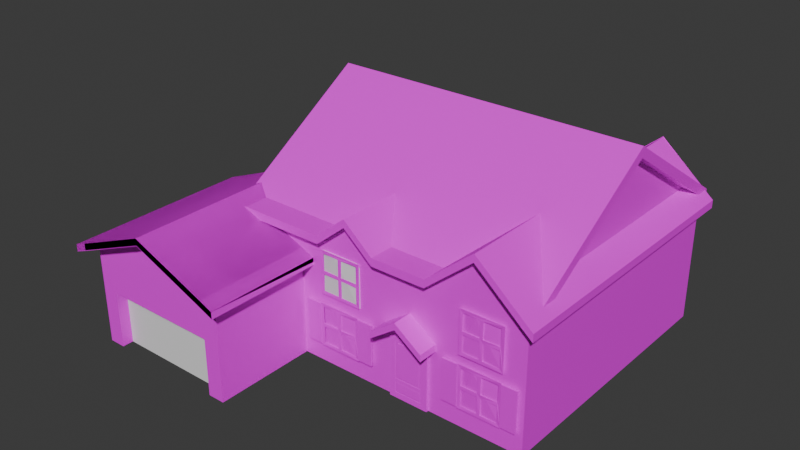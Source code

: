 # Source: NeighborHouseWAtlas_joined_.blend  (saved by Blender 4.0.36; exported with 4.5.12 LTS)
import bpy
from mathutils import Matrix  # noqa: F401  (used for matrix-valued properties, if any)

bpy.ops.wm.read_factory_settings(use_empty=True)
scene = bpy.context.scene
scene.name = 'Scene'

# ---- images (referenced by path relative to the original .blend; pixels are not part of the script)
import os
ASSET_DIR = os.environ.get("B2B_ASSET_DIR", "")  # directory of the original .blend (textures are referenced by path, not embedded)
HERE = os.path.dirname(os.path.abspath(__file__))  # packed textures are extracted next to this script under _unpacked/

def load_image(name, relpath, width, height, colorspace="sRGB"):
    """Load a texture the original file referenced (path relative to the .blend, or extracted next to this script)."""
    p = next((c for c in (os.path.join(HERE, relpath), os.path.join(ASSET_DIR, relpath)) if relpath and os.path.exists(c)), "")
    if p:
        img = bpy.data.images.load(p, check_existing=True)
        img.name = name
    else:  # same state as the original file: an image datablock whose file is absent (Cycles renders it pink)
        img = bpy.data.images.new(name, width, height)
        img.source = "FILE"
        img.filepath = "//" + (relpath or name)
    img.colorspace_settings.name = colorspace
    return img
img_textureatlas_png = load_image('TextureAtlas.png', 'TextureAtlas.png', 1024, 1024, 'sRGB')

# ---- materials (node trees are filled in below, after node groups)
mat_material_001 = bpy.data.materials.new('Material.001')
mat_material_001.use_transparent_shadow = False

# ---- material node trees
mat_material_001.use_nodes = True; mat_material_001.node_tree.nodes.clear()
_N = mat_material_001.node_tree.nodes; _L = mat_material_001.node_tree.links
n0 = _N.new('ShaderNodeBsdfPrincipled'); n0.name = 'Principled BSDF'; n0.location = (10, 300)
n0.inputs[3].default_value = 1.45
n1 = _N.new('ShaderNodeOutputMaterial'); n1.name = 'Material Output'; n1.location = (300, 300)
n2 = _N.new('ShaderNodeTexImage'); n2.name = 'Image Texture'; n2.location = (-280, 275)
n2.image = img_textureatlas_png
_L.new(n0.outputs[0], n1.inputs[0])
_L.new(n2.outputs[0], n0.inputs[0])
n1.is_active_output = True

# ---- world
world_world = bpy.data.worlds.new('World'); scene.world = world_world
world_world.use_nodes = True; world_world.node_tree.nodes.clear()
_N = world_world.node_tree.nodes; _L = world_world.node_tree.links
n0 = _N.new('ShaderNodeOutputWorld'); n0.name = 'World Output'; n0.location = (300, 300)
n1 = _N.new('ShaderNodeBackground'); n1.name = 'Background'; n1.location = (10, 300)
n1.inputs[0].default_value = (0.05088, 0.05088, 0.05088, 1.0)
_L.new(n1.outputs[0], n0.inputs[0])
n0.is_active_output = True
world_world.color = (0.05088, 0.05088, 0.05088)
world_world.use_sun_shadow = False
world_world.sun_shadow_jitter_overblur = 0.0

# ---- meshes
me_cube_010 = bpy.data.meshes.new('Cube.010')
me_cube_010.from_pydata([(-1.0, -0.3333, -1.0), (-1.0, 1.0, 1.0), (1.0, -1.0, -1.0), (-0.3333, -1.0, 1.0), (1.0, 1.0, -1.0), (1.0, 1.0, 1.0)], [], [(4, 0, 1, 5), (3, 0, 2), (1, 3, 5), (3, 1, 0), (2, 4, 5, 3), (4, 2, 0)])
_uv = me_cube_010.uv_layers.new(name='UVMap')
_uv.uv.foreach_set('vector', [0.375, 0.5, 0.375, 0.08333, 0.625, 0.25, 0.625, 0.5, 0.7917, 0.75, 0.375, 1.0, 0.375, 0.75, 0.875, 0.5, 0.7917, 0.75, 0.625, 0.5, 0.625, 0.0, 0.625, 0.25, 0.375, 0.08333, 0.375, 0.75, 0.375, 0.5, 0.625, 0.5, 0.7917, 0.75, 0.375, 0.5, 0.375, 0.75, 0.125, 0.6667])
me_cube_010.update()
me_cube_005 = bpy.data.meshes.new('Cube.005')
me_cube_005.from_pydata([(-1.0, -1.0, -1.0), (-1.0, -1.0, 1.0), (-1.0, 1.0, -1.0), (-1.0, 1.0, 1.0), (1.0, -1.0, -1.0), (1.0, -1.0, 1.0), (1.0, 1.0, -1.0), (1.0, 1.0, 1.0), (20.54, 2.117, 1.542), (20.54, 3.587, 3.436), (25.72, 1.381, 1.542), (22.27, 1.381, 3.436), (25.72, 3.587, 1.542), (25.72, 3.587, 3.436), (1.33, 1.083, -1.023), (1.33, 2.553, 0.9434), (6.267, 0.3473, -1.023), (2.976, 0.3473, 0.9434), (6.267, 2.553, -1.023), (6.267, 2.553, 0.9434), (25.95, 1.527, 1.464), (20.34, 1.527, 3.564), (20.34, 1.527, 1.464), (25.95, 1.527, 3.564), (20.77, 1.527, 2.433), (20.77, 1.127, 3.402), (20.77, 1.127, 1.626), (25.95, 0.7281, 3.564), (20.34, 0.7281, 1.464), (20.77, 1.527, 2.595), (23.36, 0.7281, 3.402), (22.93, 1.527, 1.626), (22.93, 1.527, 2.433), (22.93, 1.527, 2.595), (22.93, 1.527, 3.402), (20.34, 0.7281, 3.564), (23.36, 1.527, 1.626), (23.36, 1.527, 2.595), (23.36, 1.527, 3.402), (25.95, 0.7281, 1.464), (25.52, 1.527, 2.433), (20.77, 0.7281, 2.433), (20.77, 0.7281, 2.595), (22.93, 0.7281, 1.626), (22.93, 0.7281, 2.433), (22.93, 0.7281, 2.595), (22.93, 0.7281, 3.402), (23.36, 0.7281, 1.626), (23.36, 1.127, 2.433), (23.36, 0.7281, 2.595), (25.52, 1.169, 1.626), (25.52, 0.7281, 2.433), (25.52, 1.127, 2.595), (25.52, 1.166, 3.402), (6.622, 2.063, 1.464), (1.006, 2.063, 3.564), (1.006, 2.063, 1.464), (6.622, 2.063, 3.564), (1.438, 2.063, 2.433), (1.438, 1.664, 3.402), (1.438, 1.664, 1.626), (6.622, 1.264, 3.564), (1.006, 1.264, 1.464), (1.438, 2.063, 2.595), (4.03, 1.264, 3.402), (3.598, 2.063, 1.626), (3.598, 2.063, 2.433), (3.598, 2.063, 2.595), (3.598, 2.063, 3.402), (1.006, 1.264, 3.564), (4.03, 2.063, 1.626), (4.03, 2.063, 2.595), (4.03, 2.063, 3.402), (6.622, 1.264, 1.464), (6.19, 2.063, 2.433), (1.438, 1.264, 2.433), (1.438, 1.264, 2.595), (3.598, 1.264, 1.626), (3.598, 1.264, 2.433), (3.598, 1.264, 2.595), (3.598, 1.264, 3.402), (4.03, 1.264, 1.626), (4.03, 1.664, 2.433), (4.03, 1.264, 2.595), (6.19, 1.705, 1.626), (6.19, 1.264, 2.433), (6.19, 1.664, 2.595), (6.19, 1.702, 3.402), (6.622, 0.2497, -1.065), (1.006, 0.2497, 1.035), (1.006, 0.2497, -1.065), (6.622, 0.2497, 1.035), (1.438, 0.2497, -0.09583), (1.438, -0.1497, 0.8733), (1.438, -0.1496, -0.9034), (6.622, -0.549, 1.035), (1.006, -0.549, -1.065), (1.438, 0.2497, 0.06569), (4.03, -0.549, 0.8733), (3.598, 0.2497, -0.9034), (3.598, 0.2497, -0.09583), (3.598, 0.2497, 0.06569), (3.598, 0.2497, 0.8733), (1.006, -0.549, 1.035), (4.03, 0.2497, -0.9034), (4.03, 0.2497, 0.06569), (4.03, 0.2497, 0.8733), (6.622, -0.549, -1.065), (6.19, 0.2497, -0.09583), (1.438, -0.549, -0.09583), (1.438, -0.549, 0.06569), (3.598, -0.549, -0.9034), (3.598, -0.549, -0.09583), (3.598, -0.549, 0.06569), (3.598, -0.549, 0.8733), (4.03, -0.549, -0.9034), (4.03, -0.1496, -0.09583), (4.03, -0.549, 0.06569), (6.19, -0.1083, -0.9034), (6.19, -0.549, -0.09583), (6.19, -0.1497, 0.06569), (6.19, -0.111, 0.8733), (25.91, 1.559, -1.065), (20.29, 1.559, 1.035), (20.29, 1.559, -1.065), (25.91, 1.559, 1.035), (20.72, 1.559, -0.09583), (20.72, 1.159, 0.8733), (20.72, 1.159, -0.9034), (25.91, 0.7601, 1.035), (20.29, 0.7601, -1.065), (20.72, 1.559, 0.06569), (23.31, 0.7601, 0.8733), (22.88, 1.559, -0.9034), (22.88, 1.559, -0.09583), (22.88, 1.559, 0.06569), (22.88, 1.559, 0.8733), (20.29, 0.7601, 1.035), (23.31, 1.559, -0.9034), (23.31, 1.559, 0.06569), (23.31, 1.559, 0.8733), (25.91, 0.7601, -1.065), (25.47, 1.559, -0.09583), (20.72, 0.7601, -0.09583), (20.72, 0.7601, 0.06569), (22.88, 0.7601, -0.9034), (22.88, 0.7601, -0.09583), (22.88, 0.7601, 0.06569), (22.88, 0.7601, 0.8733), (23.31, 0.7601, -0.9034), (23.31, 1.159, -0.09583), (23.31, 0.7601, 0.06569), (25.47, 1.201, -0.9034), (25.47, 0.7601, -0.09583), (25.47, 1.159, 0.06569), (25.47, 1.198, 0.8733), (20.44, 2.392, -0.9514), (20.44, 3.863, 0.8716), (25.72, 1.656, -0.9514), (22.2, 1.656, 0.8716), (25.72, 3.863, -0.9514), (25.72, 3.863, 0.8716), (18.28, 0.3091, -1.0), (18.28, 0.3091, 1.0), (18.28, 2.309, -1.0), (18.28, 2.309, 1.0), (20.28, 0.3091, -1.0), (20.28, 0.3091, 1.0), (20.28, 2.309, -1.0), (20.28, 2.309, 1.0), (6.55, -1.0, -1.0), (6.55, -1.0, 1.0), (6.55, 1.0, -1.0), (6.55, 1.0, 1.0), (8.55, -1.0, -1.0), (8.55, -1.0, 1.0), (8.55, 1.0, -1.0), (8.55, 1.0, 1.0), (25.83, 0.3091, -1.0), (25.83, 0.3091, 1.0), (25.83, 2.309, -1.0), (25.83, 2.309, 1.0), (27.83, 0.3091, -1.0), (27.83, 0.3091, 1.0), (27.83, 2.309, -1.0), (27.83, 2.309, 1.0), (-11.77, -6.226, 4.37), (-11.77, 313.6, 4.37), (22.54, 313.6, 6.298), (1.46, -6.226, 4.37), (9.304, 313.6, 4.37), (16.42, 313.6, 4.37), (22.54, -6.226, 6.298), (16.42, -6.226, 4.37), (9.304, -6.226, 4.37), (5.483, 313.6, 5.603), (5.483, -6.226, 5.603), (1.46, 313.6, 4.37), (22.54, 313.6, 6.298), (22.54, -6.226, 6.298), (22.54, 313.6, 6.298), (22.54, -6.226, 6.298), (22.54, 313.6, 6.298), (22.54, -6.226, 6.298), (22.54, 313.6, 6.298), (22.54, -6.226, 6.298), (22.54, 313.6, 6.298), (22.54, -6.226, 6.298), (22.54, 313.6, 6.298), (22.54, -6.226, 6.298), (22.54, 313.6, 6.298), (29.79, 313.0, 4.003), (29.79, -6.851, 4.003), (22.54, -6.226, 6.298), (-11.19, 316.8, 4.185), (27.3, 316.8, 4.185), (-11.19, 21.31, 4.185), (27.3, 21.31, 4.185), (27.3, 169.4, 8.384), (-11.19, 169.4, 8.384), (-12.53, 316.8, 3.86), (-12.53, 316.8, 4.372), (28.64, 316.8, 3.86), (28.64, 316.8, 4.372), (-12.53, 21.31, 3.86), (-12.53, 21.31, 4.372), (28.64, 21.31, 3.86), (28.64, 21.31, 4.372), (28.64, 169.4, 8.058), (28.64, 169.4, 8.571), (-12.53, 169.4, 8.058), (-12.53, 169.4, 8.571), (-11.77, 3.752, -2.002), (-11.77, 3.752, 3.992), (-11.77, 303.7, -2.002), (-11.77, 303.7, 3.992), (28.55, 3.752, -2.002), (28.55, 3.752, 3.992), (28.55, 303.7, -2.002), (28.55, 303.7, 3.992), (16.41, 303.7, -2.002), (16.41, 303.7, 3.992), (16.41, 3.752, -2.002), (16.41, 3.752, 3.992), (22.54, 303.7, 5.92), (22.54, 3.752, -2.002), (22.54, 303.7, -2.002), (22.54, 3.752, 5.92), (9.302, 303.7, -2.002), (9.302, 3.752, 3.992), (9.302, 303.7, 3.992), (9.302, 3.752, -2.002), (5.481, 303.7, -2.002), (5.481, 3.752, 5.225), (5.481, 303.7, 5.225), (5.481, 3.752, -2.002), (1.459, 303.7, -2.002), (1.459, 3.752, 3.992), (1.459, 303.7, 3.992), (1.459, 3.752, -2.002), (-21.78, -123.9, 2.87), (-21.78, 79.12, 2.87), (-2.088, -123.9, 2.87), (-2.088, 79.12, 2.87), (-11.93, 79.12, 4.362), (-11.93, -123.9, 4.362), (-21.78, -123.9, 3.195), (-21.78, 79.12, 3.195), (-2.088, 79.12, 3.195), (-2.088, -123.9, 3.195), (-11.93, 79.12, 4.687), (-11.93, -123.9, 4.687), (-2.088, 79.12, 2.87), (-2.088, -123.9, 2.87), (-2.088, 79.12, 3.195), (-2.088, -123.9, 3.195), (-21.78, -123.9, 2.87), (-21.78, 79.12, 2.87), (-21.78, -123.9, 3.195), (-21.78, 79.12, 3.195), (-2.088, 79.12, 2.87), (-2.088, -123.9, 2.87), (-2.088, 79.12, 3.195), (-2.088, -123.9, 3.195), (-21.78, -123.9, 2.87), (-21.78, 79.12, 2.87), (-21.78, -123.9, 3.195), (-21.78, 79.12, 3.195), (-21.78, -123.9, 2.87), (-21.78, 79.12, 2.87), (-21.78, -123.9, 3.195), (-21.78, 79.12, 3.195), (-23.63, -122.6, 2.581), (-23.63, 80.47, 2.581), (-23.63, -122.6, 2.907), (-23.63, 80.47, 2.907), (-0.4206, 79.12, 2.606), (-0.4206, -123.9, 2.606), (-0.4206, 79.12, 2.931), (-0.4206, -123.9, 2.931), (-21.78, -123.9, 2.87), (-21.78, 79.12, 2.87), (-2.088, 79.12, 2.87), (-2.088, -123.9, 2.87), (-11.93, -123.9, 4.338), (-11.93, -123.9, 4.687), (-21.78, -123.9, 3.195), (-21.78, 79.12, 3.195), (-2.088, 79.12, 3.195), (-2.088, -123.9, 3.195), (-11.93, 79.12, 4.687), (-2.088, 79.12, 2.87), (-2.088, -123.9, 2.87), (-2.088, 79.12, 3.195), (-2.088, -123.9, 3.195), (-21.78, -123.9, 2.87), (-21.78, 79.12, 2.87), (-21.78, -123.9, 3.195), (-21.78, 79.12, 3.195), (-2.088, 79.12, 2.87), (-2.088, -123.9, 2.87), (-2.088, 79.12, 3.195), (-2.088, -123.9, 3.195), (-21.78, -123.9, 2.87), (-21.78, 79.12, 2.87), (-21.78, -123.9, 3.195), (-21.78, 79.12, 3.195), (-21.78, -123.9, 2.87), (-21.78, 79.12, 2.87), (-21.78, -123.9, 3.195), (-21.78, 79.12, 3.195), (-23.63, -122.6, 2.581), (-23.63, -122.6, 2.907), (-23.63, 80.47, 2.907), (-0.4206, 79.12, 2.606), (-0.4206, 79.12, 2.931), (-0.4206, -123.9, 2.931), (-21.78, 79.12, 2.846), (-2.088, 79.12, 2.846), (-2.088, -123.9, 2.846), (-21.78, -123.9, 2.846), (-11.93, 79.12, 4.338), (-2.088, 79.12, 2.846), (-2.088, -123.9, 2.846), (-21.78, -123.9, 2.846), (-21.78, 79.12, 2.846), (-23.64, -122.6, 2.558), (-23.64, 80.47, 2.558), (-0.4211, 79.12, 2.582), (-0.421, -123.9, 2.582), (-21.78, -108.2, -2.009), (-21.78, -108.2, 2.878), (-21.78, 63.34, -2.009), (-21.78, 63.34, 2.878), (-2.088, -108.2, -2.009), (-2.088, -108.2, 2.878), (-2.088, 63.34, -2.009), (-2.088, 63.34, 2.878), (-21.78, -108.2, 0.7463), (-21.78, 63.34, 0.7463), (-2.088, 63.34, 0.7463), (-2.088, -108.2, 0.7463), (-11.93, 63.34, -2.009), (-11.93, 63.34, 4.37), (-11.93, -108.2, 4.37), (-11.93, -108.2, 0.7463), (-11.93, 63.34, 0.7463), (-19.63, 63.34, -2.009), (-19.63, -108.2, 3.204), (-19.63, -108.2, 0.7463), (-19.63, 63.34, 3.204), (-19.63, -108.2, -2.009), (-19.63, 63.34, 0.7463), (-4.28, 63.34, 3.21), (-4.28, -108.2, -2.009), (-4.28, 63.34, 0.7463), (-4.28, -108.2, 3.21), (-4.28, -108.2, 0.7463), (-19.63, -96.13, -2.009), (-4.28, -96.13, 0.7463), (-11.93, -96.13, 0.7463), (-19.63, -96.13, 0.7463), (-4.28, -96.13, -2.009), (10.12, -18.24, 1.145), (10.12, 17.84, 1.145), (17.15, -18.24, 1.145), (17.15, 17.84, 1.145), (13.64, 17.84, 2.08), (13.64, -18.24, 2.08), (10.89, -18.24, 1.349), (10.89, 17.84, 1.349), (16.37, 17.84, 1.353), (16.37, -18.24, 1.353), (10.12, -18.24, 1.349), (10.12, 17.84, 1.349), (16.37, 17.84, 1.557), (17.15, 17.84, 1.349), (17.15, -18.24, 1.349), (10.89, -18.24, 1.553), (10.89, 17.84, 1.553), (13.64, 17.84, 2.284), (16.37, -18.24, 1.557), (13.64, -18.24, 2.284), (17.15, 17.84, 1.145), (17.15, -18.24, 1.145), (17.15, 17.84, 1.349), (17.15, -18.24, 1.349), (10.12, -18.24, 1.02), (10.12, 17.84, 1.02), (16.37, 17.84, 1.228), (17.15, 17.84, 1.02), (17.15, -18.24, 1.02), (10.89, -18.24, 1.224), (10.89, 17.84, 1.224), (13.64, 17.84, 1.955), (16.37, -18.24, 1.228), (13.64, -18.24, 1.955), (15.06, -0.5751, -0.7099), (15.06, -0.5751, 0.1413), (15.06, -8.835, -0.7099), (15.06, -8.835, 0.1413), (12.58, -0.5751, -0.7099), (12.58, -0.5751, 0.1413), (12.58, -8.835, -0.7099), (12.58, -8.835, 0.1413), (11.11, 3.266, -1.996), (16.27, 3.266, 0.9664), (16.27, 3.266, 0.9664), (15.06, 4.369, -0.7099), (15.06, 4.369, 0.1413), (15.06, 12.63, -0.7099), (15.06, 12.63, 0.1413), (12.58, 4.369, -0.7099), (12.58, 4.369, 0.1413), (12.58, 12.63, -0.7099), (12.58, 12.63, 0.1413), (11.11, 3.266, 0.9664), (16.27, 3.266, -1.996), (11.11, 3.266, -1.996), (11.89, 3.062, -1.63), (11.89, 3.062, -1.707), (15.45, 3.062, -1.63), (15.45, 3.062, -1.707), (12.16, 3.062, -1.707), (11.89, 3.062, -1.272), (15.45, 3.062, -1.272), (11.89, 3.062, -1.189), (15.45, 3.062, -1.189), (12.16, 3.062, -1.189), (11.89, 3.062, -0.9435), (11.89, 3.062, -1.032), (15.45, 3.062, -0.9435), (15.45, 3.062, -1.032), (12.16, 3.062, -1.032), (11.89, 3.062, 0.7071), (15.45, 3.062, 0.7071), (12.16, 3.206, -0.9432), (12.16, 3.062, 0.7839), (11.89, 3.062, 0.7839), (15.45, 3.062, 0.7839), (12.16, 3.062, 0.7071), (15.2, 3.062, -1.707), (15.2, 3.196, -1.631), (15.2, 3.062, -1.189), (15.2, 3.062, -1.032), (15.2, 3.196, -0.9436), (15.2, 3.062, 0.7839), (12.16, 3.206, -1.63), (12.16, 3.196, -1.271), (12.17, 3.237, 0.7052), (15.19, 3.206, -1.272), (15.19, 3.206, 0.7069), (11.89, 3.062, -1.707), (11.87, 3.231, -1.713), (15.45, 3.062, -1.707), (11.89, 3.062, -1.63), (15.45, 3.062, -1.63), (11.89, 3.062, -1.272), (11.87, 3.231, -1.183), (15.45, 3.062, -1.272), (11.89, 3.062, -1.189), (15.45, 3.062, -1.189), (11.89, 3.062, -1.032), (11.87, 3.231, -1.038), (15.45, 3.062, -1.032), (11.89, 3.062, -0.9435), (15.45, 3.062, -0.9435), (11.89, 3.062, 0.7839), (15.45, 3.062, 0.7839), (11.89, 3.062, 0.7071), (11.87, 3.232, 0.7899), (15.45, 3.062, 0.7071), (12.16, 3.062, -1.707), (12.16, 3.062, -1.189), (12.16, 3.062, -1.032), (12.16, 3.062, 0.7839), (15.47, 3.232, -1.713), (15.2, 3.062, -1.707), (15.2, 3.062, -1.189), (15.47, 3.231, -1.183), (15.47, 3.231, -1.038), (15.2, 3.062, -1.032), (15.2, 3.062, 0.7839), (15.47, 3.231, 0.79), (11.11, 3.266, 0.9664), (16.27, 3.266, -1.996), (16.27, 0.7466, -1.996), (11.11, 0.7466, 0.9664), (15.06, 4.588, -0.7099), (15.06, 4.588, 0.1413), (15.06, 12.85, -0.7099), (15.06, 12.85, 0.1413), (12.58, 4.588, -0.7099), (12.58, 4.588, 0.1413), (12.58, 12.85, -0.7099), (12.58, 12.85, 0.1413), (11.11, 0.7466, -1.996), (16.27, 0.7466, 0.9664), (16.27, 0.7467, 0.9664), (15.06, -0.3557, -0.7099), (15.06, -0.3557, 0.1413), (15.06, -8.615, -0.7099), (15.06, -8.615, 0.1413), (12.58, -0.3557, -0.7099), (12.58, -0.3557, 0.1413), (12.58, -8.615, -0.7099), (12.58, -8.615, 0.1413), (11.11, 0.7467, 0.9664), (11.11, 0.7466, -1.996), (16.27, 0.7467, -1.996), (11.89, 0.9505, -1.63), (11.89, 0.9505, -1.707), (15.45, 0.9505, -1.63), (15.45, 0.9505, -1.707), (12.16, 0.9505, -1.707), (11.89, 0.9505, -1.272), (15.45, 0.9505, -1.272), (11.89, 0.9505, -1.189), (15.45, 0.9505, -1.189), (12.16, 0.9505, -1.189), (11.89, 0.9505, -0.9435), (11.89, 0.9505, -1.032), (15.45, 0.9505, -0.9435), (15.45, 0.9505, -1.032), (12.16, 0.9505, -1.032), (11.89, 0.9505, 0.7071), (15.45, 0.9505, 0.7071), (12.16, 0.8073, -0.9432), (12.16, 0.9505, 0.7839), (11.89, 0.9505, 0.7839), (15.45, 0.9505, 0.7839), (12.16, 0.9505, 0.7071), (15.2, 0.9505, -1.707), (15.2, 0.8164, -1.631), (15.2, 0.9505, -1.189), (15.2, 0.9505, -1.032), (15.2, 0.9505, -0.9435), (15.2, 0.9505, 0.7839), (12.16, 0.8073, -1.63), (12.16, 0.8164, -1.271), (12.17, 0.7757, 0.7052), (15.19, 0.8073, -1.272), (15.19, 0.7757, -0.9415), (15.19, 0.8073, 0.7069), (11.89, 0.9505, -1.707), (11.87, 0.7822, -1.713), (15.45, 0.9505, -1.707), (11.89, 0.9505, -1.63), (15.45, 0.9505, -1.63), (11.89, 0.9505, -1.272), (11.87, 0.7814, -1.183), (15.45, 0.9505, -1.272), (11.89, 0.9505, -1.189), (15.45, 0.9505, -1.189), (11.89, 0.9505, -1.032), (11.87, 0.7815, -1.038), (15.45, 0.9505, -1.032), (11.89, 0.9505, -0.9435), (15.45, 0.9505, -0.9435), (11.89, 0.9505, 0.7839), (15.45, 0.9505, 0.7839), (11.89, 0.9505, 0.7071), (11.87, 0.7813, 0.7899), (15.45, 0.9505, 0.7071), (12.16, 0.9505, -1.707), (12.16, 0.9505, -1.189), (12.16, 0.9505, -1.032), (12.16, 0.9505, 0.7839), (15.47, 0.7806, -1.713), (15.2, 0.9505, -1.707), (15.2, 0.9505, -1.189), (15.47, 0.7822, -1.183), (15.47, 0.7814, -1.038), (15.2, 0.9505, -1.032), (15.2, 0.9505, 0.7839), (15.47, 0.7822, 0.79), (-12.53, 316.8, 3.86), (-12.53, 316.8, 4.372), (28.64, 316.8, 3.86), (28.64, 316.8, 4.372), (-12.53, 21.31, 3.86), (-12.53, 21.31, 4.372), (28.64, 21.31, 3.86), (28.64, 21.31, 4.372), (28.64, 169.4, 8.058), (28.64, 169.4, 8.571), (-12.53, 169.4, 8.058), (-12.53, 169.4, 8.571), (-11.77, -6.717, 4.01), (-11.77, 313.2, 4.01), (16.41, 313.2, 4.01), (16.41, -6.717, 4.01), (22.54, 313.2, 5.938), (22.54, -6.717, 5.938), (9.302, -6.717, 4.01), (9.302, 313.2, 4.01), (5.481, -6.717, 5.243), (5.481, 313.2, 5.243), (1.459, -6.717, 4.01), (1.459, 313.2, 4.01), (-11.77, -6.717, 4.398), (-11.77, 313.2, 4.398), (22.54, 313.2, 6.326), (1.46, -6.717, 4.398), (9.304, 313.2, 4.398), (16.42, 313.2, 4.398), (22.54, -6.717, 6.326), (16.42, -6.717, 4.398), (9.304, -6.717, 4.398), (5.483, 313.2, 5.631), (5.483, -6.717, 5.631), (1.46, 313.2, 4.398), (22.54, 313.2, 5.808), (22.54, -6.717, 5.808), (22.54, 313.2, 6.326), (22.54, -6.717, 6.326), (22.54, 313.2, 5.808), (22.54, -6.717, 5.808), (22.54, 313.2, 6.326), (22.54, -6.717, 6.326), (22.54, 313.2, 5.808), (22.54, -6.717, 5.808), (22.54, 313.2, 6.326), (22.54, -6.717, 6.326), (22.54, 313.2, 5.808), (22.54, -6.717, 5.808), (22.54, 313.2, 6.326), (22.54, -6.717, 6.326), (22.54, 313.2, 5.808), (22.54, -6.717, 5.938), (22.54, 313.2, 6.326), (22.54, -6.717, 6.326), (22.54, 313.2, 5.938), (28.55, -6.717, 4.01), (22.54, 313.2, 6.326), (22.54, -6.717, 6.326), (23.76, 313.3, 5.539), (29.77, 313.3, 3.611), (29.77, -6.586, 3.611), (23.76, -6.586, 5.539), (29.77, 313.3, 3.999), (23.76, 313.3, 5.927), (29.77, -6.586, 3.999), (23.76, -6.586, 5.927)], [], [(0, 1, 3, 2), (2, 3, 7, 6), (6, 7, 5, 4), (4, 5, 1, 0), (2, 6, 4, 0), (7, 3, 1, 5), (12, 8, 9, 13), (11, 8, 10), (9, 11, 13), (11, 9, 8), (10, 12, 13, 11), (12, 10, 8), (18, 14, 15, 19), (17, 14, 16), (15, 17, 19), (17, 15, 14), (16, 18, 19, 17), (18, 16, 14), (21, 34, 25), (23, 53, 38), (23, 27, 20), (20, 28, 22), (26, 43, 31), (29, 45, 33), (39, 52, 51), (39, 51, 50), (44, 45, 41), (39, 47, 28), (53, 27, 30), (30, 27, 46), (46, 27, 25), (21, 29, 24), (40, 20, 50), (52, 20, 40), (53, 20, 52), (25, 42, 29), (21, 27, 23), (38, 34, 21, 23), (48, 47, 36), (53, 30, 38), (50, 51, 40), (22, 35, 21), (40, 48, 37, 52), (20, 39, 28), (20, 27, 39), (34, 46, 25), (36, 50, 20), (53, 52, 39, 27), (20, 22, 31, 36), (42, 25, 35), (35, 41, 42), (36, 31, 32, 48), (48, 32, 33, 37), (37, 33, 34, 38), (35, 28, 26, 41), (46, 45, 49, 30), (41, 45, 42), (28, 43, 26), (45, 44, 48, 49), (44, 43, 47, 48), (32, 24, 29, 33), (49, 48, 51, 52), (28, 47, 43), (26, 31, 22), (44, 32, 31, 43), (39, 50, 47), (25, 27, 35), (22, 24, 26), (22, 21, 24), (21, 25, 29), (53, 23, 20), (29, 42, 45), (24, 41, 26), (46, 34, 33, 45), (21, 35, 27), (36, 47, 50), (49, 37, 38, 30), (40, 51, 48), (37, 49, 52), (41, 24, 32, 44), (22, 28, 35), (55, 68, 59), (57, 87, 72), (57, 61, 54), (54, 62, 56), (60, 77, 65), (63, 79, 67), (73, 86, 85), (73, 85, 84), (78, 79, 75), (73, 81, 62), (87, 61, 64), (64, 61, 80), (80, 61, 59), (55, 63, 58), (74, 54, 84), (86, 54, 74), (87, 54, 86), (59, 76, 63), (55, 61, 57), (72, 68, 55, 57), (82, 81, 70), (87, 64, 72), (84, 85, 74), (56, 69, 55), (74, 82, 71, 86), (54, 73, 62), (54, 61, 73), (68, 80, 59), (70, 84, 54), (87, 86, 73, 61), (54, 56, 65, 70), (76, 59, 69), (69, 75, 76), (70, 65, 66, 82), (82, 66, 67, 71), (71, 67, 68, 72), (69, 62, 60, 75), (80, 79, 83, 64), (75, 79, 76), (62, 77, 60), (79, 78, 82, 83), (78, 77, 81, 82), (66, 58, 63, 67), (83, 82, 85, 86), (62, 81, 77), (60, 65, 56), (78, 66, 65, 77), (73, 84, 81), (59, 61, 69), (56, 58, 60), (56, 55, 58), (55, 59, 63), (87, 57, 54), (63, 76, 79), (58, 75, 60), (80, 68, 67, 79), (55, 69, 61), (70, 81, 84), (83, 71, 72, 64), (74, 85, 82), (71, 83, 86), (75, 58, 66, 78), (56, 62, 69), (89, 102, 93), (91, 121, 106), (91, 95, 88), (88, 96, 90), (94, 111, 99), (97, 113, 101), (107, 120, 119), (107, 119, 118), (112, 113, 109), (107, 115, 96), (121, 95, 98), (98, 95, 114), (114, 95, 93), (89, 97, 92), (108, 88, 118), (120, 88, 108), (121, 88, 120), (93, 110, 97), (89, 95, 91), (106, 102, 89, 91), (116, 115, 104), (121, 98, 106), (118, 119, 108), (90, 103, 89), (108, 116, 105, 120), (88, 107, 96), (88, 95, 107), (102, 114, 93), (104, 118, 88), (121, 120, 107, 95), (88, 90, 99, 104), (110, 93, 103), (103, 109, 110), (104, 99, 100, 116), (116, 100, 101, 105), (105, 101, 102, 106), (103, 96, 94, 109), (114, 113, 117, 98), (109, 113, 110), (96, 111, 94), (113, 112, 116, 117), (112, 111, 115, 116), (100, 92, 97, 101), (117, 116, 119, 120), (96, 115, 111), (94, 99, 90), (112, 100, 99, 111), (107, 118, 115), (93, 95, 103), (90, 92, 94), (90, 89, 92), (89, 93, 97), (121, 91, 88), (97, 110, 113), (92, 109, 94), (114, 102, 101, 113), (89, 103, 95), (104, 115, 118), (117, 105, 106, 98), (108, 119, 116), (105, 117, 120), (109, 92, 100, 112), (90, 96, 103), (123, 136, 127), (125, 155, 140), (125, 129, 122), (122, 130, 124), (128, 145, 133), (131, 147, 135), (141, 154, 153), (141, 153, 152), (146, 147, 143), (141, 149, 130), (155, 129, 132), (132, 129, 148), (148, 129, 127), (123, 131, 126), (142, 122, 152), (154, 122, 142), (155, 122, 154), (127, 144, 131), (123, 129, 125), (140, 136, 123, 125), (150, 149, 138), (155, 132, 140), (152, 153, 142), (124, 137, 123), (142, 150, 139, 154), (122, 141, 130), (122, 129, 141), (136, 148, 127), (138, 152, 122), (155, 154, 141, 129), (122, 124, 133, 138), (144, 127, 137), (137, 143, 144), (138, 133, 134, 150), (150, 134, 135, 139), (139, 135, 136, 140), (137, 130, 128, 143), (148, 147, 151, 132), (143, 147, 144), (130, 145, 128), (147, 146, 150, 151), (146, 145, 149, 150), (134, 126, 131, 135), (151, 150, 153, 154), (130, 149, 145), (128, 133, 124), (146, 134, 133, 145), (141, 152, 149), (127, 129, 137), (124, 126, 128), (124, 123, 126), (123, 127, 131), (155, 125, 122), (131, 144, 147), (126, 143, 128), (148, 136, 135, 147), (123, 137, 129), (138, 149, 152), (151, 139, 140, 132), (142, 153, 150), (139, 151, 154), (143, 126, 134, 146), (124, 130, 137), (160, 156, 157, 161), (159, 156, 158), (157, 159, 161), (159, 157, 156), (158, 160, 161, 159), (160, 158, 156), (162, 163, 165, 164), (164, 165, 169, 168), (168, 169, 167, 166), (166, 167, 163, 162), (164, 168, 166, 162), (169, 165, 163, 167), (170, 171, 173, 172), (172, 173, 177, 176), (176, 177, 175, 174), (174, 175, 171, 170), (172, 176, 174, 170), (177, 173, 171, 175), (178, 179, 181, 180), (180, 181, 185, 184), (184, 185, 183, 182), (182, 183, 179, 178), (180, 184, 182, 178), (185, 181, 179, 183), (197, 187, 186, 189), (188, 191, 193, 192), (191, 190, 194, 193), (190, 195, 196, 194), (195, 197, 189, 196), (198, 199, 201, 200), (188, 192, 199, 198), (211, 210, 213, 212), (200, 201, 203, 202), (204, 205, 207, 206), (202, 203, 205, 204), (206, 207, 209, 208), (208, 209, 213, 210), (214, 216, 219), (215, 218, 217), (228, 226, 224, 230), (229, 223, 221, 231), (227, 229, 231, 225), (222, 228, 230, 220), (232, 233, 235, 234), (246, 244, 239, 238), (238, 239, 237, 236), (259, 257, 233, 232), (245, 247, 243, 242), (248, 250, 241, 240), (236, 237, 247, 245), (240, 241, 244, 246), (252, 254, 250, 248), (242, 243, 249, 251), (256, 258, 254, 252), (251, 249, 253, 255), (234, 235, 258, 256), (255, 253, 257, 259), (263, 274, 268), (266, 279, 267), (274, 283, 275), (269, 273, 262), (268, 275, 269), (262, 272, 263), (279, 285, 277), (261, 276, 260), (267, 277, 261), (275, 281, 273), (273, 280, 272), (260, 278, 266), (272, 282, 274), (285, 288, 284), (278, 287, 279), (276, 286, 278), (277, 284, 276), (287, 289, 285), (286, 291, 287), (284, 290, 286), (302, 313, 311), (306, 318, 317), (269, 262, 265, 271), (313, 322, 321), (309, 312, 314), (308, 314, 313), (303, 311, 312), (318, 324, 326), (301, 315, 316), (307, 316, 318), (314, 320, 322), (312, 319, 320), (300, 317, 315), (311, 321, 319), (324, 327, 328), (317, 326, 325), (315, 325, 323), (316, 323, 324), (326, 328, 330), (325, 330, 329), (323, 329, 327), (300, 340, 304), (347, 346, 331), (349, 348, 334), (302, 338, 341), (267, 270, 271, 266), (270, 268, 269, 271), (265, 260, 266, 271), (267, 261, 264, 270), (264, 263, 268, 270), (263, 272, 274), (264, 261, 260, 265), (266, 278, 279), (264, 265, 262, 263), (283, 282, 298, 299), (274, 282, 283), (269, 275, 273), (268, 274, 275), (262, 273, 272), (279, 287, 285), (289, 291, 295, 293), (261, 277, 276), (267, 279, 277), (275, 283, 281), (273, 281, 280), (260, 276, 278), (272, 280, 282), (285, 289, 288), (278, 286, 287), (276, 284, 286), (277, 285, 284), (292, 293, 295, 294), (287, 291, 289), (286, 290, 291), (284, 288, 290), (291, 290, 294, 295), (294, 290, 288, 292), (292, 288, 289, 293), (296, 297, 299, 298), (281, 283, 299, 297), (280, 281, 297, 296), (298, 282, 280, 296), (309, 305, 304, 303), (305, 310, 307, 306), (309, 308, 310, 305), (306, 300, 304, 305), (307, 310, 341, 301), (308, 302, 341, 310), (302, 308, 313), (335, 321, 322, 336), (306, 307, 318), (347, 328, 345), (303, 304, 339), (313, 314, 322), (309, 303, 312), (308, 309, 314), (303, 302, 311), (318, 316, 324), (333, 330, 328, 347), (301, 300, 315), (307, 301, 316), (314, 312, 320), (312, 311, 319), (300, 306, 317), (311, 313, 321), (324, 323, 327), (317, 318, 326), (315, 317, 325), (316, 315, 323), (333, 347, 331, 332), (326, 324, 328), (325, 326, 330), (323, 325, 329), (332, 329, 330, 333), (332, 331, 327, 329), (336, 349, 334, 335), (336, 322, 320, 349), (335, 334, 319, 321), (304, 340, 337, 341), (338, 339, 304, 341), (346, 347, 345, 344), (349, 343, 342, 348), (345, 328, 327, 344), (349, 320, 343), (344, 327, 331, 346), (340, 300, 301, 337), (342, 319, 334, 348), (343, 320, 319, 342), (301, 341, 337), (338, 302, 303, 339), (358, 351, 353, 359), (360, 357, 355, 361), (369, 368, 351, 358), (371, 369, 358, 350), (356, 360, 361, 354), (350, 358, 359, 352), (367, 372, 366, 362), (365, 369, 381, 380), (377, 376, 364, 365), (372, 370, 363, 366), (359, 353, 370, 372), (352, 359, 372, 367), (365, 364, 368, 369), (361, 355, 376, 377), (354, 361, 377, 374), (366, 363, 373, 375), (374, 377, 379, 382), (369, 371, 378, 381), (377, 365, 380, 379), (392, 385, 397, 401), (391, 387, 400, 395), (388, 392, 401, 402), (389, 388, 402, 398), (399, 394, 393, 398), (395, 400, 402, 401), (400, 399, 398, 402), (396, 395, 401, 397), (387, 390, 399, 400), (383, 389, 398, 393), (390, 384, 394, 399), (386, 396, 405, 403), (386, 391, 395, 396), (384, 383, 393, 394), (386, 385, 411, 410), (392, 388, 416, 415), (404, 403, 405, 406), (397, 385, 404, 406), (396, 397, 406, 405), (385, 386, 403, 404), (407, 408, 413, 414, 416, 412), (409, 410, 411, 415, 416, 414), (389, 383, 407, 412), (387, 391, 409, 414), (383, 384, 408, 407), (388, 389, 412, 416), (390, 387, 414, 413), (385, 392, 415, 411), (391, 386, 410, 409), (384, 390, 413, 408), (474, 441, 476), (475, 440, 472), (497, 442, 474), (472, 443, 492), (480, 444, 477), (460, 471, 469), (476, 445, 479), (438, 483, 478), (495, 458, 487), (479, 447, 481), (481, 463, 498), (493, 446, 480), (501, 452, 484), (485, 450, 482), (482, 453, 494), (488, 466, 502), (487, 454, 489), (486, 455, 491), (438, 478, 473), (484, 451, 486), (502, 457, 495), (494, 464, 501), (477, 439, 475), (498, 448, 493), (489, 449, 485), (492, 461, 497), (490, 436, 503), (491, 459, 488), (496, 474, 476), (473, 472, 492), (481, 499, 479), (500, 484, 486), (483, 482, 494), (488, 503, 491), (474, 496, 497), (484, 500, 501), (566, 532, 533), (567, 531, 530), (589, 533, 552), (564, 534, 531), (572, 535, 537), (563, 551, 560), (568, 536, 532), (575, 528, 570), (587, 549, 548), (571, 538, 536), (573, 554, 538), (585, 537, 539), (593, 543, 555), (577, 541, 540), (574, 544, 541), (580, 557, 550), (579, 545, 549), (578, 546, 542), (570, 528, 565), (576, 542, 543), (594, 548, 557), (586, 555, 544), (569, 530, 535), (590, 539, 554), (581, 540, 545), (584, 552, 534), (527, 582, 595), (583, 550, 546), (547, 556, 562), (565, 564, 567), (566, 588, 568), (564, 565, 584), (570, 572, 585), (575, 574, 577), (576, 592, 578), (574, 575, 586), (582, 579, 587), (507, 425, 516), (506, 426, 517), (474, 442, 441), (475, 439, 440), (497, 461, 442), (472, 440, 443), (480, 446, 444), (476, 441, 445), (495, 457, 458), (479, 445, 447), (481, 447, 463), (493, 448, 446), (501, 464, 452), (485, 449, 450), (482, 450, 453), (488, 459, 466), (496, 499, 437), (487, 458, 454), (486, 451, 455), (456, 460, 469), (484, 452, 451), (502, 466, 457), (494, 453, 464), (477, 444, 439), (498, 463, 448), (503, 436, 427), (500, 499, 478, 483), (490, 483, 438, 436), (499, 500, 437), (467, 443, 440, 439), (427, 437, 500, 503), (468, 467, 439, 444), (448, 468, 444, 446), (456, 453, 450, 449), (457, 460, 454, 458), (460, 456, 449, 454), (466, 471, 460, 457), (465, 464, 453, 456), (463, 470, 468, 448), (462, 461, 443, 467), (441, 442, 461, 462), (445, 441, 462, 470), (447, 445, 470, 463), (451, 452, 464, 465), (459, 455, 471, 466), (455, 451, 465, 471), (496, 437, 438, 473), (489, 454, 449), (492, 443, 461), (491, 455, 459), (470, 462, 467, 468), (471, 465, 456, 469), (473, 478, 477, 475), (473, 475, 472), (476, 479, 499, 496), (483, 490, 489, 485), (480, 477, 478), (478, 493, 480), (483, 485, 482), (500, 486, 491, 503), (492, 497, 496, 473), (490, 495, 487), (487, 489, 490), (478, 499, 498, 493), (494, 501, 500, 483), (490, 503, 502, 495), (570, 591, 592, 575), (481, 498, 499), (488, 502, 503), (425, 507, 504), (426, 506, 505), (566, 568, 532), (567, 564, 531), (589, 566, 533), (564, 584, 534), (572, 569, 535), (568, 571, 536), (587, 579, 549), (571, 573, 538), (573, 590, 554), (585, 572, 537), (593, 576, 543), (577, 574, 541), (574, 586, 544), (580, 594, 557), (518, 591, 588), (579, 581, 545), (578, 583, 546), (560, 551, 547), (576, 578, 542), (594, 587, 548), (586, 593, 555), (569, 567, 530), (590, 585, 539), (518, 527, 595), (529, 518, 588), (518, 595, 592), (528, 575, 582, 527), (518, 592, 591), (531, 534, 558, 530), (562, 556, 563), (530, 558, 559, 535), (535, 559, 539, 537), (541, 544, 547, 540), (545, 551, 548, 549), (540, 547, 551, 545), (551, 563, 557, 548), (544, 555, 556, 547), (559, 561, 554, 539), (534, 552, 553, 558), (552, 533, 532, 553), (553, 532, 536, 561), (561, 536, 538, 554), (555, 543, 542, 556), (563, 546, 550, 557), (556, 542, 546, 563), (528, 529, 588, 565), (581, 577, 540), (584, 589, 552), (583, 580, 550), (558, 553, 561, 559), (547, 562, 563, 560), (569, 570, 565, 567), (591, 571, 568, 588), (577, 581, 582, 575), (570, 569, 572), (573, 571, 591), (595, 583, 578, 592), (588, 589, 584, 565), (582, 581, 579), (580, 583, 595), (590, 591, 570, 585), (592, 593, 586, 575), (594, 595, 582, 587), (506, 516, 425, 505), (566, 589, 588), (591, 590, 573), (576, 593, 592), (595, 594, 580), (507, 517, 426, 504), (596, 597, 599, 598), (604, 605, 603, 602), (602, 603, 601, 600), (606, 607, 597, 596), (600, 601, 607, 606), (598, 599, 605, 604), (616, 614, 628, 630), (614, 611, 627, 628), (610, 615, 624, 625), (612, 610, 625, 622), (612, 622, 634, 632), (608, 618, 623, 620), (611, 613, 626, 627), (615, 617, 629, 624), (618, 616, 630, 623), (617, 619, 631, 629), (619, 609, 621, 631), (609, 608, 620, 621), (626, 613, 633, 635), (636, 638, 642, 640), (635, 633, 637, 639), (632, 634, 638, 636), (640, 642, 646, 644), (643, 641, 645, 647), (639, 637, 641, 643), (613, 611, 610, 612), (615, 610, 611, 614), (617, 615, 614, 616), (619, 617, 616, 618), (608, 609, 619, 618), (647, 645, 649, 651), (644, 646, 650, 648), (652, 654, 661, 656), (648, 650, 654, 652), (657, 656, 661, 660), (658, 657, 660, 662), (659, 658, 662, 663), (651, 649, 659, 663, 655), (657, 658, 653, 659, 649, 652, 656)])
_uv = me_cube_005.uv_layers.new(name='UVMap')
_uv.uv.foreach_set('vector', [0.79, 0.4055, 0.7944, 0.4055, 0.7944, 0.4099, 0.79, 0.4099, 0.79, 0.4099, 0.7944, 0.4099, 0.7944, 0.4143, 0.79, 0.4143, 0.79, 0.4143, 0.7944, 0.4143, 0.7944, 0.4187, 0.79, 0.4187, 0.7859, 0.4254, 0.7859, 0.4036, 0.7985, 0.4035, 0.7985, 0.4253, 0.7857, 0.4143, 0.79, 0.4143, 0.79, 0.4187, 0.7857, 0.4187, 0.7944, 0.4143, 0.7988, 0.4143, 0.7988, 0.4187, 0.7944, 0.4187, 0.7652, 0.4397, 0.7652, 0.4338, 0.7688, 0.4362, 0.7688, 0.4397, 0.7711, 0.4433, 0.7652, 0.4468, 0.7652, 0.4433, 0.7723, 0.4397, 0.7711, 0.4433, 0.7688, 0.4397, 0.7688, 0.4326, 0.7688, 0.4362, 0.7652, 0.4338, 0.7652, 0.4433, 0.7652, 0.4397, 0.7688, 0.4397, 0.7711, 0.4433, 0.7652, 0.4397, 0.7652, 0.4433, 0.7617, 0.4421, 0.7647, 0.4536, 0.7647, 0.4472, 0.7685, 0.4498, 0.7685, 0.4536, 0.771, 0.4573, 0.7647, 0.4611, 0.7647, 0.4573, 0.7723, 0.4536, 0.771, 0.4573, 0.7685, 0.4536, 0.7685, 0.446, 0.7685, 0.4498, 0.7647, 0.4472, 0.7647, 0.4573, 0.7647, 0.4536, 0.7685, 0.4536, 0.771, 0.4573, 0.7647, 0.4536, 0.7647, 0.4573, 0.7609, 0.4561, 0.7848, 0.4577, 0.7909, 0.4567, 0.7858, 0.4567, 0.798, 0.4577, 0.797, 0.4567, 0.7919, 0.4567, 0.798, 0.4577, 0.798, 0.4577, 0.798, 0.4445, 0.798, 0.4445, 0.7848, 0.4445, 0.7848, 0.4445, 0.7858, 0.4455, 0.7909, 0.4455, 0.7909, 0.4455, 0.7858, 0.4516, 0.7909, 0.4516, 0.7909, 0.4516, 0.798, 0.4445, 0.797, 0.4516, 0.797, 0.4506, 0.798, 0.4445, 0.797, 0.4506, 0.797, 0.4455, 0.7909, 0.4506, 0.7909, 0.4516, 0.7858, 0.4506, 0.798, 0.4445, 0.7919, 0.4455, 0.7848, 0.4445, 0.797, 0.4567, 0.798, 0.4577, 0.7919, 0.4567, 0.7919, 0.4567, 0.798, 0.4577, 0.7909, 0.4567, 0.7909, 0.4567, 0.798, 0.4577, 0.7858, 0.4567, 0.7848, 0.4577, 0.7858, 0.4516, 0.7858, 0.4506, 0.797, 0.4506, 0.798, 0.4445, 0.797, 0.4455, 0.797, 0.4516, 0.798, 0.4445, 0.797, 0.4506, 0.797, 0.4567, 0.798, 0.4445, 0.797, 0.4516, 0.7858, 0.4567, 0.7858, 0.4516, 0.7858, 0.4516, 0.7848, 0.4577, 0.798, 0.4577, 0.798, 0.4577, 0.7919, 0.4567, 0.7909, 0.4567, 0.7848, 0.4577, 0.798, 0.4577, 0.7919, 0.4506, 0.7919, 0.4455, 0.7919, 0.4455, 0.797, 0.4567, 0.7919, 0.4567, 0.7919, 0.4567, 0.797, 0.4455, 0.797, 0.4506, 0.797, 0.4506, 0.7848, 0.4445, 0.7848, 0.4577, 0.7848, 0.4577, 0.797, 0.4506, 0.7919, 0.4506, 0.7919, 0.4516, 0.797, 0.4516, 0.798, 0.4445, 0.798, 0.4445, 0.7848, 0.4445, 0.798, 0.4445, 0.798, 0.4577, 0.798, 0.4445, 0.7909, 0.4567, 0.7909, 0.4567, 0.7858, 0.4567, 0.7919, 0.4455, 0.797, 0.4455, 0.798, 0.4445, 0.797, 0.4567, 0.797, 0.4516, 0.798, 0.4445, 0.798, 0.4577, 0.798, 0.4445, 0.7848, 0.4445, 0.7909, 0.4455, 0.7919, 0.4455, 0.7858, 0.4516, 0.7858, 0.4567, 0.7848, 0.4577, 0.7848, 0.4577, 0.7858, 0.4506, 0.7858, 0.4516, 0.7919, 0.4455, 0.7909, 0.4455, 0.7909, 0.4506, 0.7919, 0.4506, 0.7919, 0.4506, 0.7909, 0.4506, 0.7909, 0.4516, 0.7919, 0.4516, 0.7919, 0.4516, 0.7909, 0.4516, 0.7909, 0.4567, 0.7919, 0.4567, 0.7848, 0.4577, 0.7848, 0.4445, 0.7858, 0.4455, 0.7858, 0.4506, 0.7909, 0.4567, 0.7909, 0.4516, 0.7919, 0.4516, 0.7919, 0.4567, 0.7858, 0.4506, 0.7909, 0.4516, 0.7858, 0.4516, 0.7848, 0.4445, 0.7909, 0.4455, 0.7858, 0.4455, 0.7909, 0.4516, 0.7909, 0.4506, 0.7919, 0.4506, 0.7919, 0.4516, 0.7909, 0.4506, 0.7909, 0.4455, 0.7919, 0.4455, 0.7919, 0.4506, 0.7909, 0.4506, 0.7858, 0.4506, 0.7858, 0.4516, 0.7909, 0.4516, 0.7919, 0.4516, 0.7919, 0.4506, 0.797, 0.4506, 0.797, 0.4516, 0.7848, 0.4445, 0.7919, 0.4455, 0.7909, 0.4455, 0.7858, 0.4455, 0.7909, 0.4455, 0.7848, 0.4445, 0.7909, 0.4506, 0.7909, 0.4506, 0.7909, 0.4455, 0.7909, 0.4455, 0.798, 0.4445, 0.797, 0.4455, 0.7919, 0.4455, 0.7858, 0.4567, 0.798, 0.4577, 0.7848, 0.4577, 0.7848, 0.4445, 0.7858, 0.4506, 0.7858, 0.4455, 0.7848, 0.4445, 0.7848, 0.4577, 0.7858, 0.4506, 0.7848, 0.4577, 0.7858, 0.4567, 0.7858, 0.4516, 0.797, 0.4567, 0.798, 0.4577, 0.798, 0.4445, 0.7858, 0.4516, 0.7858, 0.4516, 0.7909, 0.4516, 0.7858, 0.4506, 0.7858, 0.4506, 0.7858, 0.4455, 0.7909, 0.4567, 0.7909, 0.4567, 0.7909, 0.4516, 0.7909, 0.4516, 0.7848, 0.4577, 0.7848, 0.4577, 0.798, 0.4577, 0.7919, 0.4455, 0.7919, 0.4455, 0.797, 0.4455, 0.7919, 0.4516, 0.7919, 0.4516, 0.7919, 0.4567, 0.7919, 0.4567, 0.797, 0.4506, 0.797, 0.4506, 0.7919, 0.4506, 0.7919, 0.4516, 0.7919, 0.4516, 0.797, 0.4516, 0.7858, 0.4506, 0.7858, 0.4506, 0.7909, 0.4506, 0.7909, 0.4506, 0.7848, 0.4445, 0.7848, 0.4445, 0.7848, 0.4577, 0.7848, 0.4636, 0.7931, 0.4622, 0.7862, 0.4622, 0.8028, 0.4636, 0.8014, 0.4622, 0.7945, 0.4622, 0.8028, 0.4636, 0.8028, 0.4636, 0.8028, 0.4456, 0.8028, 0.4456, 0.7848, 0.4456, 0.7848, 0.4456, 0.7862, 0.447, 0.7931, 0.447, 0.7931, 0.447, 0.7862, 0.4553, 0.7931, 0.4553, 0.7931, 0.4553, 0.8028, 0.4456, 0.8014, 0.4553, 0.8014, 0.4539, 0.8028, 0.4456, 0.8014, 0.4539, 0.8014, 0.447, 0.7931, 0.4539, 0.7931, 0.4553, 0.7862, 0.4539, 0.8028, 0.4456, 0.7945, 0.447, 0.7848, 0.4456, 0.8014, 0.4622, 0.8028, 0.4636, 0.7945, 0.4622, 0.7945, 0.4622, 0.8028, 0.4636, 0.7931, 0.4622, 0.7931, 0.4622, 0.8028, 0.4636, 0.7862, 0.4622, 0.7848, 0.4636, 0.7862, 0.4553, 0.7862, 0.4539, 0.8014, 0.4539, 0.8028, 0.4456, 0.8014, 0.447, 0.8014, 0.4553, 0.8028, 0.4456, 0.8014, 0.4539, 0.8014, 0.4622, 0.8028, 0.4456, 0.8014, 0.4553, 0.7862, 0.4622, 0.7862, 0.4553, 0.7862, 0.4553, 0.7848, 0.4636, 0.8028, 0.4636, 0.8028, 0.4636, 0.7945, 0.4622, 0.7931, 0.4622, 0.7848, 0.4636, 0.8028, 0.4636, 0.7945, 0.4539, 0.7945, 0.447, 0.7945, 0.447, 0.8014, 0.4622, 0.7945, 0.4622, 0.7945, 0.4622, 0.8014, 0.447, 0.8014, 0.4539, 0.8014, 0.4539, 0.7848, 0.4456, 0.7848, 0.4636, 0.7848, 0.4636, 0.8014, 0.4539, 0.7945, 0.4539, 0.7945, 0.4553, 0.8014, 0.4553, 0.8028, 0.4456, 0.8028, 0.4456, 0.7848, 0.4456, 0.8028, 0.4456, 0.8028, 0.4636, 0.8028, 0.4456, 0.7931, 0.4622, 0.7931, 0.4622, 0.7862, 0.4622, 0.7945, 0.447, 0.8014, 0.447, 0.8028, 0.4456, 0.8014, 0.4622, 0.8014, 0.4553, 0.8028, 0.4456, 0.8028, 0.4636, 0.8028, 0.4456, 0.7848, 0.4456, 0.7931, 0.447, 0.7945, 0.447, 0.7862, 0.4553, 0.7862, 0.4622, 0.7848, 0.4636, 0.7848, 0.4636, 0.7862, 0.4539, 0.7862, 0.4553, 0.7945, 0.447, 0.7931, 0.447, 0.7931, 0.4539, 0.7945, 0.4539, 0.7945, 0.4539, 0.7931, 0.4539, 0.7931, 0.4553, 0.7945, 0.4553, 0.7945, 0.4553, 0.7931, 0.4553, 0.7931, 0.4622, 0.7945, 0.4622, 0.7848, 0.4636, 0.7848, 0.4456, 0.7862, 0.447, 0.7862, 0.4539, 0.7931, 0.4622, 0.7931, 0.4553, 0.7945, 0.4553, 0.7945, 0.4622, 0.7862, 0.4539, 0.7931, 0.4553, 0.7862, 0.4553, 0.7848, 0.4456, 0.7931, 0.447, 0.7862, 0.447, 0.7931, 0.4553, 0.7931, 0.4539, 0.7945, 0.4539, 0.7945, 0.4553, 0.7931, 0.4539, 0.7931, 0.447, 0.7945, 0.447, 0.7945, 0.4539, 0.7931, 0.4539, 0.7862, 0.4539, 0.7862, 0.4553, 0.7931, 0.4553, 0.7945, 0.4553, 0.7945, 0.4539, 0.8014, 0.4539, 0.8014, 0.4553, 0.7848, 0.4456, 0.7945, 0.447, 0.7931, 0.447, 0.7862, 0.447, 0.7931, 0.447, 0.7848, 0.4456, 0.7931, 0.4539, 0.7931, 0.4539, 0.7931, 0.447, 0.7931, 0.447, 0.8028, 0.4456, 0.8014, 0.447, 0.7945, 0.447, 0.7862, 0.4622, 0.8028, 0.4636, 0.7848, 0.4636, 0.7848, 0.4456, 0.7862, 0.4539, 0.7862, 0.447, 0.7848, 0.4456, 0.7848, 0.4636, 0.7862, 0.4539, 0.7848, 0.4636, 0.7862, 0.4622, 0.7862, 0.4553, 0.8014, 0.4622, 0.8028, 0.4636, 0.8028, 0.4456, 0.7862, 0.4553, 0.7862, 0.4553, 0.7931, 0.4553, 0.7862, 0.4539, 0.7862, 0.4539, 0.7862, 0.447, 0.7931, 0.4622, 0.7931, 0.4622, 0.7931, 0.4553, 0.7931, 0.4553, 0.7848, 0.4636, 0.7848, 0.4636, 0.8028, 0.4636, 0.7945, 0.447, 0.7945, 0.447, 0.8014, 0.447, 0.7945, 0.4553, 0.7945, 0.4553, 0.7945, 0.4622, 0.7945, 0.4622, 0.8014, 0.4539, 0.8014, 0.4539, 0.7945, 0.4539, 0.7945, 0.4553, 0.7945, 0.4553, 0.8014, 0.4553, 0.7862, 0.4539, 0.7862, 0.4539, 0.7931, 0.4539, 0.7931, 0.4539, 0.7848, 0.4456, 0.7848, 0.4456, 0.7848, 0.4636, 0.7838, 0.4511, 0.7916, 0.4498, 0.7851, 0.4498, 0.8006, 0.4511, 0.7993, 0.4498, 0.7929, 0.4498, 0.8006, 0.4511, 0.8006, 0.4511, 0.8006, 0.4342, 0.8006, 0.4342, 0.7838, 0.4342, 0.7838, 0.4342, 0.7851, 0.4355, 0.7916, 0.4355, 0.7916, 0.4355, 0.7851, 0.4433, 0.7916, 0.4433, 0.7916, 0.4433, 0.8006, 0.4342, 0.7993, 0.4433, 0.7993, 0.442, 0.8006, 0.4342, 0.7993, 0.442, 0.7993, 0.4355, 0.7916, 0.442, 0.7916, 0.4433, 0.7851, 0.442, 0.8006, 0.4342, 0.7929, 0.4355, 0.7838, 0.4342, 0.7993, 0.4498, 0.8006, 0.4511, 0.7929, 0.4498, 0.7929, 0.4498, 0.8006, 0.4511, 0.7916, 0.4498, 0.7916, 0.4498, 0.8006, 0.4511, 0.7851, 0.4498, 0.7838, 0.4511, 0.7851, 0.4433, 0.7851, 0.442, 0.7993, 0.442, 0.8006, 0.4342, 0.7993, 0.4355, 0.7993, 0.4433, 0.8006, 0.4342, 0.7993, 0.442, 0.7993, 0.4498, 0.8006, 0.4342, 0.7993, 0.4433, 0.7851, 0.4498, 0.7851, 0.4433, 0.7851, 0.4433, 0.7838, 0.4511, 0.8006, 0.4511, 0.8006, 0.4511, 0.7929, 0.4498, 0.7916, 0.4498, 0.7838, 0.4511, 0.8006, 0.4511, 0.7929, 0.442, 0.7929, 0.4355, 0.7929, 0.4355, 0.7993, 0.4498, 0.7929, 0.4498, 0.7929, 0.4498, 0.7993, 0.4355, 0.7993, 0.442, 0.7993, 0.442, 0.7838, 0.4342, 0.7838, 0.4511, 0.7838, 0.4511, 0.7993, 0.442, 0.7929, 0.442, 0.7929, 0.4433, 0.7993, 0.4433, 0.8006, 0.4342, 0.8006, 0.4342, 0.7838, 0.4342, 0.8006, 0.4342, 0.8006, 0.4511, 0.8006, 0.4342, 0.7916, 0.4498, 0.7916, 0.4498, 0.7851, 0.4498, 0.7929, 0.4355, 0.7993, 0.4355, 0.8006, 0.4342, 0.7993, 0.4498, 0.7993, 0.4433, 0.8006, 0.4342, 0.8006, 0.4511, 0.8006, 0.4342, 0.7838, 0.4342, 0.7916, 0.4355, 0.7929, 0.4355, 0.7851, 0.4433, 0.7851, 0.4498, 0.7838, 0.4511, 0.7838, 0.4511, 0.7851, 0.442, 0.7851, 0.4433, 0.7929, 0.4355, 0.7916, 0.4355, 0.7916, 0.442, 0.7929, 0.442, 0.7929, 0.442, 0.7916, 0.442, 0.7916, 0.4433, 0.7929, 0.4433, 0.7929, 0.4433, 0.7916, 0.4433, 0.7916, 0.4498, 0.7929, 0.4498, 0.7838, 0.4511, 0.7838, 0.4342, 0.7851, 0.4355, 0.7851, 0.442, 0.7916, 0.4498, 0.7916, 0.4433, 0.7929, 0.4433, 0.7929, 0.4498, 0.7851, 0.442, 0.7916, 0.4433, 0.7851, 0.4433, 0.7838, 0.4342, 0.7916, 0.4355, 0.7851, 0.4355, 0.7916, 0.4433, 0.7916, 0.442, 0.7929, 0.442, 0.7929, 0.4433, 0.7916, 0.442, 0.7916, 0.4355, 0.7929, 0.4355, 0.7929, 0.442, 0.7916, 0.442, 0.7851, 0.442, 0.7851, 0.4433, 0.7916, 0.4433, 0.7929, 0.4433, 0.7929, 0.442, 0.7993, 0.442, 0.7993, 0.4433, 0.7838, 0.4342, 0.7929, 0.4355, 0.7916, 0.4355, 0.7851, 0.4355, 0.7916, 0.4355, 0.7838, 0.4342, 0.7916, 0.442, 0.7916, 0.442, 0.7916, 0.4355, 0.7916, 0.4355, 0.8006, 0.4342, 0.7993, 0.4355, 0.7929, 0.4355, 0.7851, 0.4498, 0.8006, 0.4511, 0.7838, 0.4511, 0.7838, 0.4342, 0.7851, 0.442, 0.7851, 0.4355, 0.7838, 0.4342, 0.7838, 0.4511, 0.7851, 0.442, 0.7838, 0.4511, 0.7851, 0.4498, 0.7851, 0.4433, 0.7993, 0.4498, 0.8006, 0.4511, 0.8006, 0.4342, 0.7851, 0.4433, 0.7851, 0.4433, 0.7916, 0.4433, 0.7851, 0.442, 0.7851, 0.442, 0.7851, 0.4355, 0.7916, 0.4498, 0.7916, 0.4498, 0.7916, 0.4433, 0.7916, 0.4433, 0.7838, 0.4511, 0.7838, 0.4511, 0.8006, 0.4511, 0.7929, 0.4355, 0.7929, 0.4355, 0.7993, 0.4355, 0.7929, 0.4433, 0.7929, 0.4433, 0.7929, 0.4498, 0.7929, 0.4498, 0.7993, 0.442, 0.7993, 0.442, 0.7929, 0.442, 0.7929, 0.4433, 0.7929, 0.4433, 0.7993, 0.4433, 0.7851, 0.442, 0.7851, 0.442, 0.7916, 0.442, 0.7916, 0.442, 0.7838, 0.4342, 0.7838, 0.4342, 0.7838, 0.4511, 0.7879, 0.4268, 0.7942, 0.4257, 0.789, 0.4257, 0.8014, 0.4268, 0.8004, 0.4257, 0.7952, 0.4257, 0.8014, 0.4268, 0.8014, 0.4268, 0.8014, 0.4133, 0.8014, 0.4133, 0.7879, 0.4133, 0.7879, 0.4133, 0.789, 0.4143, 0.7942, 0.4143, 0.7942, 0.4143, 0.789, 0.4205, 0.7942, 0.4205, 0.7942, 0.4205, 0.8014, 0.4133, 0.8004, 0.4205, 0.8004, 0.4195, 0.8014, 0.4133, 0.8004, 0.4195, 0.8004, 0.4143, 0.7942, 0.4195, 0.7942, 0.4205, 0.789, 0.4195, 0.8014, 0.4133, 0.7952, 0.4143, 0.7879, 0.4133, 0.8004, 0.4257, 0.8014, 0.4268, 0.7952, 0.4257, 0.7952, 0.4257, 0.8014, 0.4268, 0.7942, 0.4257, 0.7942, 0.4257, 0.8014, 0.4268, 0.789, 0.4257, 0.7879, 0.4268, 0.789, 0.4205, 0.789, 0.4195, 0.8004, 0.4195, 0.8014, 0.4133, 0.8004, 0.4143, 0.8004, 0.4205, 0.8014, 0.4133, 0.8004, 0.4195, 0.8004, 0.4257, 0.8014, 0.4133, 0.8004, 0.4205, 0.789, 0.4257, 0.789, 0.4205, 0.789, 0.4205, 0.7879, 0.4268, 0.8014, 0.4268, 0.8014, 0.4268, 0.7952, 0.4257, 0.7942, 0.4257, 0.7879, 0.4268, 0.8014, 0.4268, 0.7952, 0.4195, 0.7952, 0.4143, 0.7952, 0.4143, 0.8004, 0.4257, 0.7952, 0.4257, 0.7952, 0.4257, 0.8004, 0.4143, 0.8004, 0.4195, 0.8004, 0.4195, 0.7879, 0.4133, 0.7879, 0.4268, 0.7879, 0.4268, 0.8004, 0.4195, 0.7952, 0.4195, 0.7952, 0.4205, 0.8004, 0.4205, 0.8014, 0.4133, 0.8014, 0.4133, 0.7879, 0.4133, 0.8014, 0.4133, 0.8014, 0.4268, 0.8014, 0.4133, 0.7942, 0.4257, 0.7942, 0.4257, 0.789, 0.4257, 0.7952, 0.4143, 0.8004, 0.4143, 0.8014, 0.4133, 0.8004, 0.4257, 0.8004, 0.4205, 0.8014, 0.4133, 0.8014, 0.4268, 0.8014, 0.4133, 0.7879, 0.4133, 0.7942, 0.4143, 0.7952, 0.4143, 0.789, 0.4205, 0.789, 0.4257, 0.7879, 0.4268, 0.7879, 0.4268, 0.789, 0.4195, 0.789, 0.4205, 0.7952, 0.4143, 0.7942, 0.4143, 0.7942, 0.4195, 0.7952, 0.4195, 0.7952, 0.4195, 0.7942, 0.4195, 0.7942, 0.4205, 0.7952, 0.4205, 0.7952, 0.4205, 0.7942, 0.4205, 0.7942, 0.4257, 0.7952, 0.4257, 0.7879, 0.4268, 0.7879, 0.4133, 0.789, 0.4143, 0.789, 0.4195, 0.7942, 0.4257, 0.7942, 0.4205, 0.7952, 0.4205, 0.7952, 0.4257, 0.789, 0.4195, 0.7942, 0.4205, 0.789, 0.4205, 0.7879, 0.4133, 0.7942, 0.4143, 0.789, 0.4143, 0.7942, 0.4205, 0.7942, 0.4195, 0.7952, 0.4195, 0.7952, 0.4205, 0.7942, 0.4195, 0.7942, 0.4143, 0.7952, 0.4143, 0.7952, 0.4195, 0.7942, 0.4195, 0.789, 0.4195, 0.789, 0.4205, 0.7942, 0.4205, 0.7952, 0.4205, 0.7952, 0.4195, 0.8004, 0.4195, 0.8004, 0.4205, 0.7879, 0.4133, 0.7952, 0.4143, 0.7942, 0.4143, 0.789, 0.4143, 0.7942, 0.4143, 0.7879, 0.4133, 0.7942, 0.4195, 0.7942, 0.4195, 0.7942, 0.4143, 0.7942, 0.4143, 0.8014, 0.4133, 0.8004, 0.4143, 0.7952, 0.4143, 0.789, 0.4257, 0.8014, 0.4268, 0.7879, 0.4268, 0.7879, 0.4133, 0.789, 0.4195, 0.789, 0.4143, 0.7879, 0.4133, 0.7879, 0.4268, 0.789, 0.4195, 0.7879, 0.4268, 0.789, 0.4257, 0.789, 0.4205, 0.8004, 0.4257, 0.8014, 0.4268, 0.8014, 0.4133, 0.789, 0.4205, 0.789, 0.4205, 0.7942, 0.4205, 0.789, 0.4195, 0.789, 0.4195, 0.789, 0.4143, 0.7942, 0.4257, 0.7942, 0.4257, 0.7942, 0.4205, 0.7942, 0.4205, 0.7879, 0.4268, 0.7879, 0.4268, 0.8014, 0.4268, 0.7952, 0.4143, 0.7952, 0.4143, 0.8004, 0.4143, 0.7952, 0.4205, 0.7952, 0.4205, 0.7952, 0.4257, 0.7952, 0.4257, 0.8004, 0.4195, 0.8004, 0.4195, 0.7952, 0.4195, 0.7952, 0.4205, 0.7952, 0.4205, 0.8004, 0.4205, 0.789, 0.4195, 0.789, 0.4195, 0.7942, 0.4195, 0.7942, 0.4195, 0.7879, 0.4133, 0.7879, 0.4133, 0.7879, 0.4268, 0.7663, 0.4373, 0.7663, 0.4311, 0.7699, 0.4336, 0.7699, 0.4373, 0.7724, 0.4409, 0.7663, 0.4446, 0.7663, 0.4409, 0.7736, 0.4373, 0.7724, 0.4409, 0.7699, 0.4373, 0.7699, 0.4299, 0.7699, 0.4336, 0.7663, 0.4311, 0.7663, 0.4409, 0.7663, 0.4373, 0.7699, 0.4373, 0.7724, 0.4409, 0.7663, 0.4373, 0.7663, 0.4409, 0.7626, 0.4397, 0.7888, 0.4308, 0.7907, 0.4308, 0.7907, 0.4326, 0.7888, 0.4326, 0.7888, 0.4326, 0.7907, 0.4326, 0.7907, 0.4345, 0.7888, 0.4345, 0.7888, 0.4345, 0.7907, 0.4345, 0.7907, 0.4364, 0.7888, 0.4364, 0.7871, 0.4392, 0.7871, 0.4299, 0.7925, 0.4299, 0.7925, 0.4392, 0.787, 0.4345, 0.7888, 0.4345, 0.7888, 0.4364, 0.787, 0.4364, 0.7907, 0.4345, 0.7926, 0.4345, 0.7926, 0.4364, 0.7907, 0.4364, 0.7863, 0.439, 0.7919, 0.439, 0.7919, 0.4446, 0.7863, 0.4446, 0.7863, 0.4446, 0.7919, 0.4446, 0.7919, 0.4502, 0.7863, 0.4502, 0.7863, 0.4502, 0.7919, 0.4502, 0.7919, 0.4558, 0.7863, 0.4558, 0.781, 0.4644, 0.781, 0.4366, 0.7971, 0.4365, 0.7971, 0.4643, 0.7807, 0.4502, 0.7863, 0.4502, 0.7863, 0.4558, 0.7807, 0.4558, 0.7919, 0.4502, 0.7974, 0.4502, 0.7974, 0.4558, 0.7919, 0.4558, 0.7875, 0.4216, 0.792, 0.4216, 0.792, 0.4262, 0.7875, 0.4262, 0.7875, 0.4262, 0.792, 0.4262, 0.792, 0.4307, 0.7875, 0.4307, 0.7875, 0.4307, 0.792, 0.4307, 0.792, 0.4353, 0.7875, 0.4353, 0.7832, 0.4423, 0.7832, 0.4196, 0.7963, 0.4195, 0.7964, 0.4422, 0.7829, 0.4307, 0.7875, 0.4307, 0.7875, 0.4353, 0.7829, 0.4353, 0.792, 0.4307, 0.7966, 0.4307, 0.7966, 0.4353, 0.792, 0.4353, 0.778, 0.477, 0.778, 0.4746, 0.7965, 0.4746, 0.7965, 0.4769, 0.7838, 0.4819, 0.7838, 0.4797, 0.7907, 0.4797, 0.7907, 0.4819, 0.778, 0.4821, 0.778, 0.4808, 0.7965, 0.4808, 0.7965, 0.482, 0.7907, 0.4733, 0.7907, 0.4747, 0.7838, 0.4747, 0.7838, 0.4733, 0.7838, 0.4792, 0.7838, 0.4778, 0.7907, 0.4778, 0.7907, 0.4792, 0.7838, 0.4819, 0.7907, 0.4819, 0.7907, 0.4819, 0.7838, 0.4819, 0.7838, 0.4819, 0.7907, 0.4819, 0.7907, 0.4819, 0.7838, 0.4819, 0.7902, 0.4765, 0.7902, 0.479, 0.783, 0.479, 0.783, 0.4764, 0.7838, 0.4819, 0.7907, 0.4819, 0.7907, 0.4819, 0.7838, 0.4819, 0.7838, 0.4819, 0.7907, 0.4819, 0.7907, 0.4819, 0.7838, 0.4819, 0.7838, 0.4819, 0.7907, 0.4819, 0.7907, 0.4819, 0.7838, 0.4819, 0.7838, 0.4819, 0.7907, 0.4819, 0.7907, 0.4819, 0.7838, 0.4819, 0.7838, 0.4819, 0.7907, 0.4819, 0.7907, 0.4819, 0.7838, 0.4819, 0.7985, 0.41, 0.7985, 0.403, 0.7774, 0.4065, 0.7998, 0.4101, 0.7787, 0.4064, 0.7998, 0.4031, 0.7868, 0.4211, 0.7869, 0.4211, 0.7869, 0.4213, 0.7868, 0.4213, 0.799, 0.4202, 0.7989, 0.4311, 0.781, 0.431, 0.781, 0.4201, 0.799, 0.4093, 0.799, 0.4202, 0.781, 0.4201, 0.7811, 0.4091, 0.7867, 0.4211, 0.7868, 0.4211, 0.7868, 0.4213, 0.7867, 0.4213, 0.005981, 0.8366, 0.003844, 0.5171, 0.6438, 0.5103, 0.6459, 0.8298, 0.3504, 0.5011, 0.3538, 0.9997, 0.2404, 0.8796, 0.2379, 0.5023, 0.0774, 0.9741, 0.07838, 0.5821, 0.8634, 0.5809, 0.8624, 0.9729, 0.425, 0.4889, 0.4278, 0.8809, 0.1504, 0.8837, 0.1475, 0.4917, 0.8673, 0.4881, 0.871, 1.003, 0.7415, 0.8778, 0.7387, 0.4858, 0.5985, 0.4985, 0.6011, 0.8757, 0.4678, 0.8771, 0.4653, 0.4999, 0.9933, 0.489, 0.9961, 0.8752, 0.871, 1.003, 0.8673, 0.4881, 0.4653, 0.4999, 0.4678, 0.8771, 0.3538, 0.9997, 0.3504, 0.5011, 0.6701, 0.4977, 0.6732, 0.9525, 0.6011, 0.8757, 0.5985, 0.4985, 0.7387, 0.4858, 0.7415, 0.8778, 0.5923, 0.8793, 0.5895, 0.4873, 0.7455, 0.4969, 0.748, 0.8741, 0.6732, 0.9525, 0.6701, 0.4977, 0.2512, 0.4873, 0.254, 0.8793, 0.1744, 0.9607, 0.171, 0.4881, 0.9934, 0.4942, 0.9959, 0.8715, 0.748, 0.8741, 0.7455, 0.4969, 0.5094, 0.4881, 0.5128, 0.9607, 0.4278, 0.8809, 0.425, 0.4889, 0.7967, 0.4387, 0.7967, 0.4387, 0.7967, 0.4387, 0.7919, 0.4456, 0.8025, 0.4457, 0.8025, 0.4457, 0.8025, 0.4328, 0.7919, 0.4328, 0.7919, 0.4328, 0.7967, 0.4397, 0.7967, 0.4397, 0.7967, 0.4397, 0.8025, 0.4328, 0.7919, 0.4328, 0.7919, 0.4328, 0.7967, 0.4397, 0.7967, 0.4387, 0.7967, 0.4387, 0.7967, 0.4378, 0.7967, 0.4378, 0.7967, 0.4378, 0.7967, 0.4378, 0.7967, 0.4406, 0.7967, 0.4406, 0.7967, 0.4378, 0.7967, 0.4378, 0.7967, 0.4378, 0.7967, 0.4397, 0.7967, 0.4397, 0.7967, 0.4397, 0.7967, 0.4397, 0.7967, 0.4387, 0.7967, 0.4387, 0.7967, 0.4406, 0.7967, 0.4406, 0.7967, 0.4406, 0.7967, 0.4387, 0.7967, 0.4387, 0.7967, 0.4387, 0.7967, 0.4378, 0.7967, 0.4406, 0.7967, 0.4406, 0.7919, 0.4456, 0.8025, 0.4457, 0.8025, 0.4457, 0.7967, 0.4406, 0.7967, 0.4406, 0.7967, 0.4406, 0.7967, 0.4378, 0.7967, 0.4406, 0.7967, 0.4406, 0.7967, 0.4378, 0.7967, 0.4378, 0.7967, 0.4378, 0.7919, 0.4456, 0.8025, 0.4457, 0.8025, 0.4457, 0.7967, 0.4406, 0.7967, 0.4406, 0.7967, 0.4406, 0.7967, 0.4387, 0.7967, 0.4387, 0.7967, 0.4387, 0.7919, 0.4456, 0.8025, 0.4457, 0.7919, 0.4456, 0.7967, 0.4397, 0.7967, 0.4397, 0.7967, 0.4402, 0.7967, 0.4402, 0.8025, 0.4328, 0.7919, 0.4328, 0.8025, 0.4328, 0.7967, 0.4397, 0.7967, 0.4397, 0.7967, 0.4397, 0.8025, 0.4328, 0.7919, 0.4328, 0.8025, 0.4328, 0.7967, 0.4397, 0.7967, 0.4387, 0.7967, 0.4397, 0.7967, 0.4378, 0.7967, 0.4378, 0.7967, 0.4378, 0.7967, 0.4378, 0.7967, 0.4406, 0.7967, 0.4378, 0.7967, 0.4378, 0.7967, 0.4378, 0.7967, 0.4378, 0.7967, 0.4397, 0.7967, 0.4397, 0.7967, 0.4397, 0.7967, 0.4397, 0.7967, 0.4387, 0.7967, 0.4397, 0.7967, 0.4406, 0.7967, 0.4406, 0.7967, 0.4406, 0.7967, 0.4387, 0.7967, 0.4387, 0.7967, 0.4387, 0.7967, 0.4378, 0.7967, 0.4406, 0.7967, 0.4378, 0.7919, 0.4456, 0.8025, 0.4457, 0.7919, 0.4456, 0.7967, 0.4406, 0.7967, 0.4406, 0.7967, 0.4406, 0.7967, 0.4378, 0.7967, 0.4406, 0.7967, 0.4378, 0.7967, 0.4378, 0.7967, 0.4378, 0.7967, 0.4378, 0.7919, 0.4456, 0.8025, 0.4457, 0.7919, 0.4456, 0.7967, 0.4406, 0.7967, 0.4406, 0.7967, 0.4406, 0.7967, 0.4406, 0.7967, 0.4406, 0.7967, 0.4402, 0.7967, 0.4378, 0.7967, 0.4368, 0.7967, 0.4368, 0.7967, 0.4397, 0.7967, 0.4387, 0.7967, 0.4387, 0.7967, 0.4387, 0.7967, 0.4387, 0.7967, 0.4383, 0.8006, 0.4376, 0.8006, 0.437, 0.7893, 0.437, 0.7893, 0.4376, 0.8006, 0.44, 0.8006, 0.4386, 0.7893, 0.4386, 0.7893, 0.44, 0.7967, 0.4402, 0.7967, 0.4406, 0.7967, 0.4406, 0.7967, 0.4402, 0.7967, 0.4378, 0.7967, 0.4378, 0.7967, 0.4383, 0.7967, 0.4383, 0.7967, 0.4383, 0.7967, 0.4387, 0.7967, 0.4387, 0.7967, 0.4383, 0.7967, 0.4387, 0.7967, 0.4387, 0.7967, 0.4387, 0.7967, 0.4383, 0.7967, 0.4378, 0.7967, 0.4406, 0.7967, 0.4402, 0.7919, 0.4456, 0.7919, 0.4456, 0.8025, 0.4457, 0.7967, 0.4383, 0.7967, 0.4402, 0.7967, 0.4397, 0.7967, 0.4387, 0.7893, 0.4386, 0.8006, 0.4386, 0.8006, 0.4376, 0.7893, 0.4376, 0.8025, 0.4328, 0.8025, 0.4328, 0.7919, 0.4328, 0.7967, 0.4397, 0.7967, 0.4397, 0.7967, 0.4397, 0.8025, 0.4328, 0.8025, 0.4328, 0.7919, 0.4328, 0.7967, 0.4397, 0.7967, 0.4397, 0.7967, 0.4387, 0.7967, 0.4378, 0.7967, 0.4378, 0.7967, 0.4378, 0.7967, 0.4378, 0.7967, 0.4378, 0.7967, 0.4378, 0.7967, 0.4378, 0.7967, 0.4378, 0.7967, 0.4378, 0.7967, 0.4406, 0.7967, 0.4378, 0.7967, 0.4378, 0.7967, 0.4378, 0.7967, 0.4397, 0.7967, 0.4397, 0.7967, 0.4397, 0.7967, 0.4397, 0.7967, 0.4397, 0.7967, 0.4387, 0.7967, 0.4406, 0.7967, 0.4406, 0.7967, 0.4406, 0.7967, 0.4387, 0.7967, 0.4387, 0.7967, 0.4387, 0.7967, 0.4378, 0.7967, 0.4378, 0.7967, 0.4406, 0.7919, 0.4456, 0.7919, 0.4456, 0.8025, 0.4457, 0.7967, 0.4406, 0.7967, 0.4406, 0.7967, 0.4406, 0.7967, 0.4378, 0.7967, 0.4378, 0.7967, 0.4406, 0.7967, 0.4368, 0.7967, 0.4378, 0.7967, 0.4378, 0.7967, 0.4368, 0.7967, 0.4378, 0.7967, 0.4378, 0.7967, 0.4378, 0.7919, 0.4456, 0.7919, 0.4456, 0.8025, 0.4457, 0.7967, 0.4406, 0.7967, 0.4406, 0.7967, 0.4406, 0.8006, 0.44, 0.7893, 0.44, 0.7893, 0.4405, 0.8007, 0.4405, 0.7967, 0.4406, 0.7967, 0.4406, 0.7967, 0.4406, 0.7967, 0.4406, 0.7967, 0.4406, 0.7967, 0.4406, 0.7967, 0.4378, 0.7967, 0.4378, 0.7967, 0.4387, 0.7967, 0.4397, 0.7967, 0.4397, 0.7967, 0.4387, 0.7967, 0.4397, 0.7967, 0.4397, 0.7967, 0.4397, 0.7967, 0.4397, 0.7967, 0.4387, 0.7967, 0.4397, 0.7967, 0.4397, 0.7967, 0.4387, 0.7967, 0.4387, 0.7967, 0.4387, 0.7967, 0.4387, 0.7967, 0.4387, 0.7967, 0.4397, 0.7967, 0.4402, 0.7967, 0.4402, 0.7967, 0.4397, 0.7893, 0.437, 0.8006, 0.437, 0.8006, 0.4376, 0.7893, 0.4376, 0.7893, 0.4386, 0.8006, 0.4386, 0.8006, 0.44, 0.7893, 0.44, 0.7967, 0.4406, 0.7967, 0.4406, 0.7967, 0.4402, 0.7967, 0.4402, 0.7967, 0.4378, 0.7967, 0.4383, 0.7967, 0.4383, 0.7967, 0.4378, 0.7967, 0.4387, 0.7967, 0.4387, 0.7967, 0.4383, 0.7967, 0.4383, 0.7967, 0.4387, 0.7967, 0.4387, 0.7967, 0.4387, 0.8006, 0.4376, 0.8006, 0.4386, 0.7893, 0.4386, 0.7893, 0.4376, 0.7919, 0.4456, 0.8025, 0.4457, 0.8025, 0.4457, 0.7967, 0.4378, 0.7967, 0.4378, 0.7967, 0.4378, 0.7967, 0.4397, 0.7967, 0.4402, 0.7967, 0.4397, 0.8025, 0.4328, 0.7919, 0.4328, 0.7919, 0.4328, 0.7967, 0.4397, 0.7967, 0.4397, 0.7967, 0.4397, 0.8025, 0.4328, 0.7919, 0.4328, 0.7919, 0.4328, 0.7967, 0.4397, 0.7967, 0.4387, 0.7967, 0.4387, 0.7967, 0.4378, 0.7967, 0.4378, 0.7967, 0.4378, 0.7967, 0.4378, 0.7967, 0.4378, 0.7967, 0.4378, 0.7967, 0.4378, 0.7967, 0.4378, 0.7967, 0.4406, 0.7967, 0.4406, 0.7967, 0.4378, 0.7967, 0.4378, 0.7967, 0.4378, 0.7967, 0.4397, 0.7967, 0.4397, 0.7967, 0.4397, 0.7967, 0.4397, 0.7967, 0.4387, 0.7967, 0.4387, 0.7967, 0.4406, 0.7967, 0.4406, 0.7967, 0.4406, 0.7967, 0.4387, 0.7967, 0.4387, 0.7967, 0.4387, 0.7967, 0.4378, 0.7967, 0.4406, 0.7967, 0.4406, 0.7919, 0.4456, 0.8025, 0.4457, 0.8025, 0.4457, 0.7967, 0.4406, 0.7967, 0.4406, 0.7967, 0.4406, 0.7967, 0.4378, 0.7967, 0.4406, 0.7967, 0.4406, 0.7967, 0.4378, 0.7967, 0.4378, 0.7967, 0.4368, 0.7967, 0.4368, 0.7967, 0.4378, 0.7967, 0.4378, 0.7967, 0.4378, 0.7919, 0.4456, 0.8025, 0.4457, 0.8025, 0.4457, 0.7967, 0.4406, 0.7967, 0.4406, 0.7967, 0.4406, 0.7893, 0.4405, 0.7893, 0.44, 0.8006, 0.44, 0.8007, 0.4405, 0.7967, 0.4406, 0.7967, 0.4406, 0.7967, 0.4406, 0.7967, 0.4406, 0.7967, 0.4397, 0.7967, 0.4397, 0.7967, 0.4387, 0.7967, 0.4387, 0.7967, 0.4397, 0.7967, 0.4397, 0.7967, 0.4397, 0.7967, 0.4397, 0.7967, 0.4387, 0.7967, 0.4387, 0.7967, 0.4387, 0.7967, 0.4387, 0.7967, 0.4402, 0.7967, 0.4406, 0.7967, 0.4378, 0.7967, 0.4383, 0.7967, 0.4387, 0.7967, 0.4397, 0.7967, 0.4402, 0.7967, 0.4383, 0.7967, 0.4406, 0.7967, 0.4378, 0.7967, 0.4378, 0.7967, 0.4406, 0.7967, 0.4397, 0.7967, 0.4397, 0.7967, 0.4387, 0.7967, 0.4387, 0.7967, 0.4378, 0.7967, 0.4378, 0.7967, 0.4406, 0.7967, 0.4406, 0.7967, 0.4397, 0.7967, 0.4397, 0.7967, 0.4397, 0.7967, 0.4406, 0.7967, 0.4406, 0.7967, 0.4406, 0.7967, 0.4406, 0.7967, 0.4406, 0.7967, 0.4406, 0.7967, 0.4378, 0.7967, 0.4378, 0.7967, 0.4387, 0.7967, 0.4387, 0.7967, 0.4387, 0.7967, 0.4387, 0.7967, 0.4397, 0.7967, 0.4397, 0.7967, 0.4387, 0.7967, 0.4387, 0.7967, 0.4378, 0.7967, 0.4383, 0.7967, 0.4378, 0.7967, 0.4387, 0.7967, 0.4387, 0.7967, 0.4397, 0.7967, 0.4397, 0.01956, 0.7032, 0.02018, 0.5511, 0.5752, 0.5569, 0.5746, 0.709, 0.2253, 0.6975, 0.2259, 0.5515, 0.7586, 0.557, 0.758, 0.703, 0.09703, 0.704, 0.09621, 0.903, 0.02757, 0.8759, 0.02828, 0.7033, 0.09795, 0.481, 0.09703, 0.704, 0.02828, 0.7033, 0.0292, 0.4803, 0.2245, 0.8862, 0.2253, 0.6975, 0.758, 0.703, 0.7573, 0.8918, 0.01875, 0.8998, 0.01956, 0.7032, 0.5746, 0.709, 0.5738, 0.9056, 0.2965, 0.8712, 0.2965, 0.5624, 0.431, 0.5624, 0.431, 0.8712, 0.5463, 0.875, 0.5463, 0.9727, 0.5463, 0.9727, 0.5463, 0.875, 0.5879, 0.7091, 0.5871, 0.9086, 0.3419, 1.0, 0.3432, 0.7066, 0.6337, 0.7879, 0.6337, 0.6443, 0.7038, 0.5762, 0.7038, 0.7879, 0.6332, 0.7511, 0.6356, 0.59, 0.6613, 0.5664, 0.6585, 0.752, 0.63, 0.9592, 0.6332, 0.7511, 0.6585, 0.752, 0.6553, 0.9601, 0.3432, 0.7066, 0.3419, 1.0, 0.09621, 0.903, 0.09703, 0.704, 0.658, 0.7099, 0.6573, 0.8825, 0.5871, 0.9086, 0.5879, 0.7091, 0.6589, 0.4868, 0.658, 0.7099, 0.5879, 0.7091, 0.5888, 0.4861, 0.1169, -1.162, 0.4999, -2.112, 1.171, -1.483, 0.911, -0.8376, 0.08754, 0.8979, 0.09133, 0.6123, 0.1262, 0.6128, 0.1224, 0.8984, 0.1611, 0.6133, 0.1574, 0.8989, 0.1224, 0.8984, 0.1262, 0.6128, 0.5463, 0.7778, 0.5463, 0.875, 0.5463, 0.875, 0.5463, 0.7778, 0.7837, 0.417, 0.7837, 0.419, 0.7837, 0.419, 0.7837, 0.417, 0.7837, 0.4386, 0.7837, 0.4455, 0.7837, 0.4455, 0.7837, 0.4386, 0.7837, 0.4102, 0.7837, 0.417, 0.7837, 0.417, 0.7837, 0.4102, 0.7837, 0.4033, 0.7837, 0.4102, 0.7837, 0.4102, 0.7837, 0.4033, 0.8005, 0.4472, 0.8005, 0.4497, 0.7816, 0.4496, 0.7816, 0.4471, 0.8005, 0.4293, 0.8005, 0.4382, 0.7817, 0.4382, 0.7817, 0.4292, 0.8005, 0.4382, 0.8005, 0.4472, 0.7816, 0.4471, 0.7817, 0.4382, 0.8005, 0.4268, 0.8005, 0.4293, 0.7817, 0.4292, 0.7817, 0.4267, 0.7837, 0.4455, 0.7837, 0.4523, 0.7837, 0.4523, 0.7837, 0.4455, 0.7837, 0.4014, 0.7837, 0.4033, 0.7837, 0.4033, 0.7837, 0.4014, 0.7837, 0.4523, 0.7837, 0.4543, 0.7837, 0.4543, 0.7837, 0.4523, 0.7837, 0.4366, 0.7837, 0.4366, 0.7837, 0.4366, 0.7837, 0.4366, 0.7837, 0.4366, 0.7837, 0.4386, 0.7837, 0.4386, 0.7837, 0.4366, 0.7837, 0.4543, 0.7837, 0.4719, 0.7837, 0.4719, 0.7837, 0.4543, 0.7837, 0.4366, 0.7837, 0.419, 0.7837, 0.419, 0.7837, 0.4366, 0.7837, 0.417, 0.7837, 0.4102, 0.7837, 0.4102, 0.7837, 0.417, 0.7837, 0.419, 0.7837, 0.4366, 0.7837, 0.4366, 0.7837, 0.419, 0.7837, 0.419, 0.7837, 0.419, 0.7837, 0.419, 0.7837, 0.419, 0.8005, 0.4268, 0.7817, 0.4267, 0.7817, 0.4267, 0.8005, 0.4268, 0.7837, 0.419, 0.7837, 0.4366, 0.7837, 0.4366, 0.7837, 0.419, 0.7837, 0.4014, 0.7837, 0.4543, 0.7837, 0.4523, 0.7837, 0.4455, 0.7837, 0.4102, 0.7837, 0.4033, 0.7837, 0.4386, 0.7837, 0.4366, 0.7837, 0.419, 0.7837, 0.417, 0.7837, 0.4102, 0.7837, 0.4455, 0.7837, 0.4033, 0.7837, 0.4014, 0.7837, 0.4014, 0.7837, 0.4033, 0.7837, 0.4455, 0.7837, 0.4386, 0.7837, 0.4386, 0.7837, 0.4455, 0.7837, 0.4719, 0.7837, 0.4543, 0.7837, 0.4543, 0.7837, 0.4719, 0.7837, 0.4102, 0.7837, 0.4033, 0.7837, 0.4033, 0.7837, 0.4102, 0.7837, 0.4523, 0.7837, 0.4455, 0.7837, 0.4455, 0.7837, 0.4523, 0.7837, 0.419, 0.7837, 0.417, 0.7837, 0.417, 0.7837, 0.419, 0.7837, 0.4386, 0.7837, 0.4366, 0.7837, 0.4366, 0.7837, 0.4386, 0.7837, 0.4543, 0.7837, 0.4523, 0.7837, 0.4523, 0.7837, 0.4543, 0.7931, 0.4597, 0.7932, 0.4597, 0.7932, 0.4597, 0.7932, 0.4645, 0.7931, 0.4645, 0.7931, 0.4645, 0.7931, 0.46, 0.7931, 0.4597, 0.7931, 0.4597, 0.7931, 0.4645, 0.7931, 0.4641, 0.7931, 0.4641, 0.7942, 0.4645, 0.7941, 0.4645, 0.7941, 0.4645, 0.7986, 0.4641, 0.7986, 0.46, 0.7986, 0.4641, 0.7932, 0.4597, 0.7941, 0.4597, 0.7941, 0.4597, 0.7923, 0.4655, 0.7949, 0.4645, 0.7943, 0.4645, 0.7988, 0.4641, 0.7988, 0.4645, 0.7988, 0.4645, 0.7941, 0.4597, 0.7942, 0.4597, 0.7942, 0.4597, 0.7942, 0.4597, 0.7942, 0.46, 0.7942, 0.46, 0.7942, 0.4641, 0.7942, 0.4645, 0.7942, 0.4645, 0.7949, 0.46, 0.7949, 0.4597, 0.7949, 0.4597, 0.7951, 0.4645, 0.7949, 0.4645, 0.7949, 0.4645, 0.7949, 0.4645, 0.7949, 0.4641, 0.7949, 0.4641, 0.7988, 0.4597, 0.7988, 0.46, 0.7988, 0.46, 0.7988, 0.4645, 0.7986, 0.4645, 0.7986, 0.4645, 0.7951, 0.4597, 0.7986, 0.4597, 0.7986, 0.4597, 0.7923, 0.4655, 0.7943, 0.4645, 0.793, 0.4645, 0.7949, 0.4597, 0.7951, 0.4597, 0.7951, 0.4597, 0.7988, 0.46, 0.7988, 0.4641, 0.7988, 0.4641, 0.7949, 0.4641, 0.7949, 0.46, 0.7949, 0.46, 0.7941, 0.4645, 0.7932, 0.4645, 0.7932, 0.4645, 0.7942, 0.46, 0.7942, 0.4641, 0.7942, 0.4641, 0.7986, 0.4645, 0.7951, 0.4645, 0.7951, 0.4645, 0.7931, 0.4641, 0.7931, 0.46, 0.7931, 0.46, 0.7988, 0.4645, 0.7992, 0.4655, 0.7988, 0.4596, 0.7986, 0.4597, 0.7988, 0.4597, 0.7988, 0.4597, 0.793, 0.4596, 0.7931, 0.4597, 0.7932, 0.4597, 0.793, 0.4645, 0.7931, 0.4645, 0.7931, 0.4641, 0.7942, 0.4597, 0.7943, 0.4596, 0.7941, 0.4597, 0.7949, 0.4596, 0.7949, 0.4597, 0.7951, 0.4597, 0.7949, 0.4645, 0.7949, 0.4645, 0.7949, 0.4641, 0.7988, 0.4597, 0.7988, 0.4596, 0.7986, 0.4597, 0.7931, 0.4597, 0.793, 0.4596, 0.7931, 0.46, 0.7949, 0.4597, 0.7949, 0.4596, 0.7949, 0.46, 0.7931, 0.4597, 0.7932, 0.4597, 0.7931, 0.4597, 0.7932, 0.4645, 0.7931, 0.4645, 0.7932, 0.4645, 0.7931, 0.46, 0.7931, 0.4597, 0.7931, 0.46, 0.7931, 0.4645, 0.7931, 0.4641, 0.7931, 0.4645, 0.7942, 0.4645, 0.7941, 0.4645, 0.7942, 0.4645, 0.7986, 0.46, 0.7986, 0.4641, 0.7986, 0.4641, 0.7932, 0.4597, 0.7941, 0.4597, 0.7932, 0.4597, 0.7949, 0.4645, 0.7923, 0.4655, 0.7943, 0.4645, 0.7988, 0.4641, 0.7988, 0.4645, 0.7988, 0.4641, 0.7941, 0.4597, 0.7942, 0.4597, 0.7941, 0.4597, 0.7942, 0.4597, 0.7942, 0.46, 0.7942, 0.4597, 0.7942, 0.4641, 0.7942, 0.4645, 0.7942, 0.4641, 0.7949, 0.46, 0.7949, 0.4597, 0.7949, 0.46, 0.7951, 0.4645, 0.7949, 0.4645, 0.7951, 0.4645, 0.7949, 0.4645, 0.7949, 0.4641, 0.7949, 0.4645, 0.7988, 0.4597, 0.7988, 0.46, 0.7988, 0.4597, 0.7988, 0.4645, 0.7986, 0.4645, 0.7988, 0.4645, 0.7951, 0.4597, 0.7986, 0.4597, 0.7951, 0.4597, 0.7943, 0.4645, 0.7923, 0.4655, 0.793, 0.4645, 0.7949, 0.4597, 0.7951, 0.4597, 0.7949, 0.4597, 0.7988, 0.46, 0.7988, 0.4641, 0.7988, 0.46, 0.7949, 0.4641, 0.7949, 0.46, 0.7949, 0.4641, 0.7941, 0.4645, 0.7932, 0.4645, 0.7941, 0.4645, 0.7942, 0.46, 0.7942, 0.4641, 0.7942, 0.46, 0.7986, 0.4645, 0.7951, 0.4645, 0.7986, 0.4645, 0.7931, 0.4641, 0.7931, 0.46, 0.7931, 0.4641, 0.7992, 0.4655, 0.7988, 0.4645, 0.7988, 0.4596, 0.7986, 0.4597, 0.7988, 0.4597, 0.7986, 0.4597, 0.7951, 0.4641, 0.7951, 0.46, 0.7951, 0.46, 0.793, 0.4645, 0.7931, 0.4645, 0.7932, 0.4645, 0.7931, 0.4597, 0.793, 0.4596, 0.7932, 0.4597, 0.7931, 0.4645, 0.793, 0.4645, 0.7931, 0.4641, 0.7943, 0.4645, 0.7942, 0.4645, 0.7942, 0.4641, 0.7949, 0.4645, 0.7949, 0.4645, 0.7951, 0.4645, 0.7949, 0.4597, 0.7949, 0.4596, 0.7951, 0.4597, 0.7949, 0.4645, 0.7949, 0.4645, 0.7949, 0.4641, 0.7988, 0.4645, 0.7988, 0.4645, 0.7988, 0.4641, 0.7818, 0.4516, 0.7818, 0.4516, 0.7818, 0.4516, 0.7818, 0.4516, 0.7818, 0.4516, 0.7818, 0.4516, 0.7931, 0.4597, 0.7931, 0.4597, 0.7932, 0.4597, 0.7932, 0.4645, 0.7932, 0.4645, 0.7931, 0.4645, 0.7931, 0.46, 0.7931, 0.46, 0.7931, 0.4597, 0.7931, 0.4645, 0.7931, 0.4645, 0.7931, 0.4641, 0.7942, 0.4645, 0.7942, 0.4645, 0.7941, 0.4645, 0.7932, 0.4597, 0.7932, 0.4597, 0.7941, 0.4597, 0.7988, 0.4641, 0.7988, 0.4641, 0.7988, 0.4645, 0.7941, 0.4597, 0.7941, 0.4597, 0.7942, 0.4597, 0.7942, 0.4597, 0.7942, 0.4597, 0.7942, 0.46, 0.7942, 0.4641, 0.7942, 0.4641, 0.7942, 0.4645, 0.7949, 0.46, 0.7949, 0.46, 0.7949, 0.4597, 0.7951, 0.4645, 0.7951, 0.4645, 0.7949, 0.4645, 0.7949, 0.4645, 0.7949, 0.4645, 0.7949, 0.4641, 0.7988, 0.4597, 0.7988, 0.4597, 0.7988, 0.46, 0.793, 0.4596, 0.7943, 0.4596, 0.7923, 0.4586, 0.7988, 0.4645, 0.7988, 0.4645, 0.7986, 0.4645, 0.7951, 0.4597, 0.7951, 0.4597, 0.7986, 0.4597, 0.7951, 0.4641, 0.7986, 0.4641, 0.7986, 0.4641, 0.7949, 0.4597, 0.7949, 0.4597, 0.7951, 0.4597, 0.7988, 0.46, 0.7988, 0.46, 0.7988, 0.4641, 0.7949, 0.4641, 0.7949, 0.4641, 0.7949, 0.46, 0.7941, 0.4645, 0.7941, 0.4645, 0.7932, 0.4645, 0.7942, 0.46, 0.7942, 0.46, 0.7942, 0.4641, 0.7988, 0.4596, 0.7992, 0.4655, 0.7992, 0.4586, 0.7949, 0.4596, 0.7943, 0.4596, 0.7943, 0.4645, 0.7949, 0.4645, 0.7988, 0.4645, 0.7949, 0.4645, 0.7923, 0.4655, 0.7992, 0.4655, 0.7943, 0.4596, 0.7949, 0.4596, 0.7923, 0.4586, 0.7932, 0.4641, 0.7931, 0.4641, 0.7931, 0.4645, 0.7932, 0.4645, 0.7992, 0.4586, 0.7923, 0.4586, 0.7949, 0.4596, 0.7988, 0.4596, 0.7941, 0.4641, 0.7932, 0.4641, 0.7932, 0.4645, 0.7941, 0.4645, 0.7942, 0.4641, 0.7941, 0.4641, 0.7941, 0.4645, 0.7942, 0.4645, 0.7951, 0.4641, 0.7949, 0.4641, 0.7949, 0.4645, 0.7951, 0.4645, 0.7988, 0.4641, 0.7986, 0.4641, 0.7986, 0.4645, 0.7988, 0.4645, 0.7986, 0.4641, 0.7951, 0.4641, 0.7951, 0.4645, 0.7986, 0.4645, 0.7988, 0.46, 0.7986, 0.46, 0.7986, 0.4641, 0.7988, 0.4641, 0.7951, 0.46, 0.7949, 0.46, 0.7949, 0.4641, 0.7951, 0.4641, 0.7942, 0.46, 0.7941, 0.46, 0.7941, 0.4641, 0.7942, 0.4641, 0.7932, 0.46, 0.7931, 0.46, 0.7931, 0.4641, 0.7932, 0.4641, 0.7932, 0.4597, 0.7931, 0.4597, 0.7931, 0.46, 0.7932, 0.46, 0.7941, 0.4597, 0.7932, 0.4597, 0.7932, 0.46, 0.7941, 0.46, 0.7942, 0.4597, 0.7941, 0.4597, 0.7941, 0.46, 0.7942, 0.46, 0.7951, 0.4597, 0.7949, 0.4597, 0.7949, 0.46, 0.7951, 0.46, 0.7988, 0.4597, 0.7986, 0.4597, 0.7986, 0.46, 0.7988, 0.46, 0.7986, 0.4597, 0.7951, 0.4597, 0.7951, 0.46, 0.7986, 0.46, 0.793, 0.4596, 0.7923, 0.4586, 0.7923, 0.4655, 0.793, 0.4645, 0.7986, 0.4645, 0.7986, 0.4645, 0.7951, 0.4645, 0.7931, 0.4641, 0.7931, 0.4641, 0.7931, 0.46, 0.7986, 0.4597, 0.7986, 0.4597, 0.7988, 0.4597, 0.7941, 0.46, 0.7932, 0.46, 0.7932, 0.4641, 0.7941, 0.4641, 0.7986, 0.46, 0.7951, 0.46, 0.7951, 0.4641, 0.7986, 0.4641, 0.793, 0.4645, 0.7943, 0.4645, 0.7941, 0.4645, 0.7932, 0.4645, 0.793, 0.4645, 0.7932, 0.4645, 0.7931, 0.4645, 0.7932, 0.4597, 0.7941, 0.4597, 0.7943, 0.4596, 0.793, 0.4596, 0.7949, 0.4645, 0.7988, 0.4645, 0.7986, 0.4645, 0.7951, 0.4645, 0.7942, 0.4645, 0.7941, 0.4645, 0.7943, 0.4645, 0.7943, 0.4645, 0.7942, 0.4641, 0.7942, 0.4645, 0.7949, 0.4645, 0.7951, 0.4645, 0.7949, 0.4645, 0.7949, 0.4596, 0.7951, 0.4597, 0.7986, 0.4597, 0.7988, 0.4596, 0.7931, 0.4641, 0.7931, 0.46, 0.793, 0.4596, 0.793, 0.4645, 0.7988, 0.4645, 0.7988, 0.4641, 0.7988, 0.4645, 0.7988, 0.4645, 0.7986, 0.4645, 0.7988, 0.4645, 0.7943, 0.4645, 0.7943, 0.4596, 0.7942, 0.46, 0.7942, 0.4641, 0.7949, 0.4641, 0.7949, 0.46, 0.7949, 0.4596, 0.7949, 0.4645, 0.7988, 0.4645, 0.7988, 0.4596, 0.7988, 0.46, 0.7988, 0.4641, 0.7943, 0.4645, 0.7943, 0.4596, 0.7949, 0.4596, 0.7949, 0.4645, 0.7942, 0.4597, 0.7942, 0.46, 0.7943, 0.4596, 0.7988, 0.4597, 0.7988, 0.46, 0.7988, 0.4596, 0.7818, 0.4516, 0.7818, 0.4516, 0.7818, 0.4516, 0.7818, 0.4516, 0.7818, 0.4516, 0.7818, 0.4516, 0.7931, 0.4597, 0.7932, 0.4597, 0.7932, 0.4597, 0.7932, 0.4645, 0.7931, 0.4645, 0.7931, 0.4645, 0.7931, 0.46, 0.7931, 0.4597, 0.7931, 0.4597, 0.7931, 0.4645, 0.7931, 0.4641, 0.7931, 0.4641, 0.7942, 0.4645, 0.7941, 0.4645, 0.7941, 0.4645, 0.7932, 0.4597, 0.7941, 0.4597, 0.7941, 0.4597, 0.7988, 0.4641, 0.7988, 0.4645, 0.7988, 0.4645, 0.7941, 0.4597, 0.7942, 0.4597, 0.7942, 0.4597, 0.7942, 0.4597, 0.7942, 0.46, 0.7942, 0.46, 0.7942, 0.4641, 0.7942, 0.4645, 0.7942, 0.4645, 0.7949, 0.46, 0.7949, 0.4597, 0.7949, 0.4597, 0.7951, 0.4645, 0.7949, 0.4645, 0.7949, 0.4645, 0.7949, 0.4645, 0.7949, 0.4641, 0.7949, 0.4641, 0.7988, 0.4597, 0.7988, 0.46, 0.7988, 0.46, 0.7992, 0.4586, 0.7943, 0.4596, 0.793, 0.4596, 0.7988, 0.4645, 0.7986, 0.4645, 0.7986, 0.4645, 0.7951, 0.4597, 0.7986, 0.4597, 0.7986, 0.4597, 0.7986, 0.4641, 0.7986, 0.4641, 0.7951, 0.4641, 0.7949, 0.4597, 0.7951, 0.4597, 0.7951, 0.4597, 0.7988, 0.46, 0.7988, 0.4641, 0.7988, 0.4641, 0.7949, 0.4641, 0.7949, 0.46, 0.7949, 0.46, 0.7941, 0.4645, 0.7932, 0.4645, 0.7932, 0.4645, 0.7942, 0.46, 0.7942, 0.4641, 0.7942, 0.4641, 0.7992, 0.4586, 0.7992, 0.4655, 0.7988, 0.4596, 0.7923, 0.4586, 0.7992, 0.4586, 0.793, 0.4596, 0.7992, 0.4586, 0.7988, 0.4596, 0.7949, 0.4596, 0.7923, 0.4655, 0.7949, 0.4645, 0.7988, 0.4645, 0.7992, 0.4655, 0.7992, 0.4586, 0.7949, 0.4596, 0.7943, 0.4596, 0.7931, 0.4645, 0.7931, 0.4641, 0.7932, 0.4641, 0.7932, 0.4645, 0.7951, 0.46, 0.7951, 0.46, 0.7986, 0.46, 0.7932, 0.4645, 0.7932, 0.4641, 0.7941, 0.4641, 0.7941, 0.4645, 0.7941, 0.4645, 0.7941, 0.4641, 0.7942, 0.4641, 0.7942, 0.4645, 0.7949, 0.4645, 0.7949, 0.4641, 0.7951, 0.4641, 0.7951, 0.4645, 0.7986, 0.4645, 0.7986, 0.4641, 0.7988, 0.4641, 0.7988, 0.4645, 0.7951, 0.4645, 0.7951, 0.4641, 0.7986, 0.4641, 0.7986, 0.4645, 0.7986, 0.4641, 0.7986, 0.46, 0.7988, 0.46, 0.7988, 0.4641, 0.7949, 0.4641, 0.7949, 0.46, 0.7951, 0.46, 0.7951, 0.4641, 0.7941, 0.4641, 0.7941, 0.46, 0.7942, 0.46, 0.7942, 0.4641, 0.7931, 0.4641, 0.7931, 0.46, 0.7932, 0.46, 0.7932, 0.4641, 0.7931, 0.46, 0.7931, 0.4597, 0.7932, 0.4597, 0.7932, 0.46, 0.7932, 0.46, 0.7932, 0.4597, 0.7941, 0.4597, 0.7941, 0.46, 0.7941, 0.46, 0.7941, 0.4597, 0.7942, 0.4597, 0.7942, 0.46, 0.7949, 0.46, 0.7949, 0.4597, 0.7951, 0.4597, 0.7951, 0.46, 0.7986, 0.46, 0.7986, 0.4597, 0.7988, 0.4597, 0.7988, 0.46, 0.7951, 0.46, 0.7951, 0.4597, 0.7986, 0.4597, 0.7986, 0.46, 0.7923, 0.4655, 0.7923, 0.4586, 0.793, 0.4596, 0.793, 0.4645, 0.7986, 0.4645, 0.7951, 0.4645, 0.7951, 0.4645, 0.7931, 0.4641, 0.7931, 0.46, 0.7931, 0.46, 0.7986, 0.4597, 0.7988, 0.4597, 0.7988, 0.4597, 0.7932, 0.4641, 0.7932, 0.46, 0.7941, 0.46, 0.7941, 0.4641, 0.7951, 0.4641, 0.7951, 0.46, 0.7986, 0.46, 0.7986, 0.4641, 0.7941, 0.4645, 0.7943, 0.4645, 0.793, 0.4645, 0.7932, 0.4645, 0.7943, 0.4596, 0.7941, 0.4597, 0.7932, 0.4597, 0.793, 0.4596, 0.7951, 0.4645, 0.7986, 0.4645, 0.7988, 0.4645, 0.7949, 0.4645, 0.7943, 0.4645, 0.7941, 0.4645, 0.7942, 0.4645, 0.7942, 0.4597, 0.7941, 0.4597, 0.7943, 0.4596, 0.7988, 0.4596, 0.7986, 0.4597, 0.7951, 0.4597, 0.7949, 0.4596, 0.793, 0.4596, 0.7931, 0.46, 0.7931, 0.4641, 0.793, 0.4645, 0.7988, 0.4645, 0.7986, 0.4645, 0.7988, 0.4645, 0.7988, 0.4597, 0.7986, 0.4597, 0.7988, 0.4596, 0.7942, 0.46, 0.7943, 0.4596, 0.7943, 0.4645, 0.7942, 0.4641, 0.7949, 0.4596, 0.7949, 0.46, 0.7949, 0.4641, 0.7949, 0.4645, 0.7988, 0.46, 0.7988, 0.4596, 0.7988, 0.4645, 0.7988, 0.4641, 0.7818, 0.4516, 0.7818, 0.4516, 0.7818, 0.4516, 0.7818, 0.4516, 0.7931, 0.4597, 0.7931, 0.46, 0.793, 0.4596, 0.7943, 0.4596, 0.7942, 0.46, 0.7942, 0.4597, 0.7949, 0.4597, 0.7949, 0.46, 0.7949, 0.4596, 0.7988, 0.4596, 0.7988, 0.46, 0.7988, 0.4597, 0.7818, 0.4516, 0.7818, 0.4516, 0.7818, 0.4516, 0.7818, 0.4516, 0.7863, 0.4033, 0.8006, 0.4033, 0.8006, 0.4175, 0.7863, 0.4175, 0.7863, 0.4246, 0.8006, 0.4246, 0.8006, 0.4317, 0.7863, 0.4317, 0.7863, 0.4317, 0.8006, 0.4317, 0.8006, 0.4459, 0.7863, 0.4459, 0.7863, 0.4531, 0.8006, 0.4531, 0.8006, 0.4602, 0.7863, 0.4602, 0.7863, 0.4459, 0.8006, 0.4459, 0.8006, 0.4531, 0.7863, 0.4531, 0.7863, 0.4175, 0.8006, 0.4175, 0.8006, 0.4246, 0.7863, 0.4246, 0.7899, 0.443, 0.7913, 0.4409, 0.7913, 0.4409, 0.7899, 0.443, 0.7913, 0.4409, 0.7941, 0.4409, 0.7941, 0.4409, 0.7913, 0.4409, 0.7878, 0.4278, 0.7906, 0.4278, 0.7906, 0.4278, 0.7878, 0.4278, 0.7854, 0.4311, 0.7878, 0.4278, 0.7878, 0.4278, 0.7854, 0.4311, 0.7854, 0.4311, 0.7854, 0.4311, 0.7854, 0.4311, 0.7854, 0.4311, 0.7831, 0.441, 0.7883, 0.441, 0.7883, 0.441, 0.7831, 0.441, 0.7941, 0.4409, 0.7966, 0.444, 0.7966, 0.444, 0.7941, 0.4409, 0.7906, 0.4278, 0.7921, 0.4298, 0.7921, 0.4298, 0.7906, 0.4278, 0.7883, 0.441, 0.7899, 0.443, 0.7899, 0.443, 0.7883, 0.441, 0.7921, 0.4298, 0.7936, 0.4278, 0.7936, 0.4278, 0.7921, 0.4298, 0.7936, 0.4278, 0.7988, 0.4277, 0.7988, 0.4277, 0.7936, 0.4278, 0.7989, 0.444, 0.7831, 0.4442, 0.7831, 0.4442, 0.7989, 0.444, 0.7966, 0.444, 0.7966, 0.444, 0.7966, 0.444, 0.7966, 0.444, 0.7854, 0.4311, 0.7854, 0.4311, 0.7854, 0.4311, 0.7854, 0.4311, 0.7966, 0.444, 0.7966, 0.444, 0.7966, 0.444, 0.7966, 0.444, 0.7854, 0.4311, 0.7854, 0.4311, 0.7854, 0.4311, 0.7854, 0.4311, 0.7854, 0.4311, 0.7854, 0.4311, 0.7854, 0.4311, 0.7854, 0.4311, 0.7966, 0.444, 0.7966, 0.444, 0.7966, 0.444, 0.7966, 0.444, 0.7966, 0.444, 0.7966, 0.444, 0.7966, 0.444, 0.7966, 0.444, 0.7966, 0.444, 0.7941, 0.4409, 0.7878, 0.4278, 0.7854, 0.4311, 0.7906, 0.4278, 0.7878, 0.4278, 0.7941, 0.4409, 0.7913, 0.4409, 0.7921, 0.4298, 0.7906, 0.4278, 0.7913, 0.4409, 0.7899, 0.443, 0.7936, 0.4278, 0.7921, 0.4298, 0.7899, 0.443, 0.7883, 0.441, 0.7831, 0.441, 0.7988, 0.4277, 0.7936, 0.4278, 0.7883, 0.441, 0.7966, 0.444, 0.7966, 0.444, 0.7966, 0.444, 0.7966, 0.444, 0.7854, 0.4311, 0.7854, 0.4311, 0.7854, 0.4311, 0.7854, 0.4311, 0.7854, 0.4311, 0.7854, 0.4311, 0.7854, 0.4311, 0.7854, 0.4311, 0.7854, 0.4311, 0.7854, 0.4311, 0.7854, 0.4311, 0.7854, 0.4311, 0.783, 0.4279, 0.7854, 0.4311, 0.7854, 0.4311, 0.783, 0.4279, 0.799, 0.454, 0.7831, 0.4542, 0.7831, 0.4542, 0.799, 0.454, 0.7966, 0.444, 0.7989, 0.4408, 0.7989, 0.4408, 0.7966, 0.444, 0.7966, 0.444, 0.7966, 0.444, 0.7966, 0.444, 0.7966, 0.444, 0.7884, 0.4383, 0.783, 0.4279, 0.799, 0.454, 0.7884, 0.4383, 0.7966, 0.444, 0.7966, 0.444, 0.7854, 0.4311, 0.7854, 0.4311])
me_cube_005.materials.append(mat_material_001)
me_cube_005.update()
me_cube_009 = bpy.data.meshes.new('Cube.009')
me_cube_009.from_pydata([(-0.7817, -0.8597, -1.0), (0.0, -0.8597, -1.0), (0.7773, -0.8597, 0.1276), (0.0, -0.8597, 0.1276), (-0.7817, -0.8597, 0.1276), (0.7773, -0.8597, -1.0)], [], [(5, 2, 3, 1), (1, 3, 4, 0)])
_uv = me_cube_009.uv_layers.new(name='UVMap')
_uv.uv.foreach_set('vector', [0.998, 0.01828, 0.9931, 1.002, 0.5047, 1.001, 0.5097, 0.01762, 0.5097, 0.01762, 0.5047, 1.001, 0.01367, 1.001, 0.01861, 0.01695])
me_cube_009.update()

# ---- objects
ob_small_window = bpy.data.objects.new('Small Window', me_cube_010)
ob_neighborshouse = bpy.data.objects.new('NeighborsHouse', me_cube_005)
ob_garage_door = bpy.data.objects.new('Garage Door', me_cube_009)

# ---- transforms, parenting, visibility, modifiers, constraints
ob_small_window.location = (1.531, -14.91, 9.833)
ob_small_window.scale = (2.301, 0.1088, 2.301)
ob_neighborshouse.location = (-1.621, -15.19, 4.31)
ob_neighborshouse.scale = (0.8298, 0.09867, 2.219)
ob_garage_door.location = (-11.52, -17.4, 5.274)
ob_garage_door.scale = (8.169, 8.461, 5.423)

# ---- collection membership
scene.collection.objects.link(ob_small_window)
scene.collection.objects.link(ob_neighborshouse)
scene.collection.objects.link(ob_garage_door)

# ---- scene / render settings (as saved in the file)
scene.frame_start = 1; scene.frame_end = 250; scene.frame_set(1)
scene.render.engine = 'BLENDER_EEVEE_NEXT'
scene.cycles.sampling_pattern = 'TABULATED_SOBOL'
bpy.context.view_layer.update()

# ---- added for rendering (the .blend has no active camera and no usable light): camera, sun
cam_auto = bpy.data.cameras.new('AutoCamera')
cam_auto.lens = 50.0
cam_auto.sensor_width = 36.0
cam_auto.clip_end = 1078.01
ob_auto_camera = bpy.data.objects.new('AutoCamera', cam_auto)
scene.collection.objects.link(ob_auto_camera)
ob_auto_camera.location = (62.3572, -79.3875, 60.7305)
ob_auto_camera.rotation_euler = (1.09748, -7.21219e-08, 0.694738)
scene.camera = ob_auto_camera
light_auto_sun = bpy.data.lights.new('AutoSun', 'SUN')
light_auto_sun.energy = 3.0
light_auto_sun.angle = 0.0523599
ob_auto_sun = bpy.data.objects.new('AutoSun', light_auto_sun)
scene.collection.objects.link(ob_auto_sun)
ob_auto_sun.rotation_euler = (0.872665, 0.174533, 0.523599)
bpy.context.view_layer.update()
